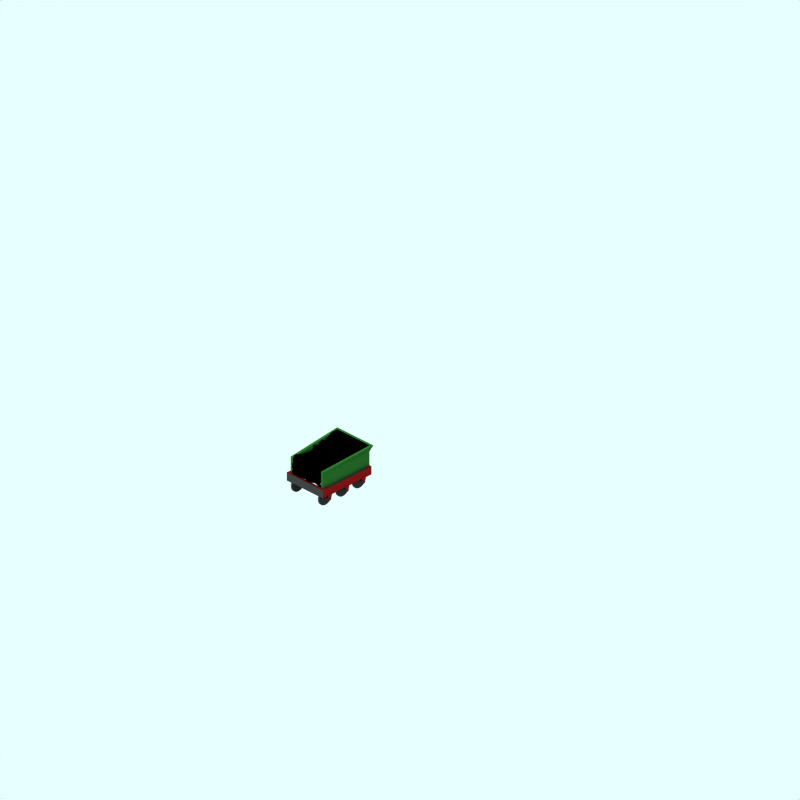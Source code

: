 # Source: jennylind-tender-craven.blend  (saved by Blender 2.65.0; exported with 4.5.12 LTS)
import bpy
from mathutils import Matrix  # noqa: F401  (used for matrix-valued properties, if any)

bpy.ops.wm.read_factory_settings(use_empty=True)
scene = bpy.context.scene
scene.name = 'Scene'

# ---- collections
col_collection_1 = bpy.data.collections.new('Collection 1'); scene.collection.children.link(col_collection_1)
col_collection_2 = bpy.data.collections.new('Collection 2'); scene.collection.children.link(col_collection_2)
col_collection_3 = bpy.data.collections.new('Collection 3'); scene.collection.children.link(col_collection_3)

# ---- materials (node trees are filled in below, after node groups)
mat_wheel = bpy.data.materials.new('wheel')
mat_wheel.alpha_threshold = 0.0
mat_wheel.preview_render_type = 'FLAT'
mat_wheel.diffuse_color = (0.2144, 0.2144, 0.2144, 1.0)
mat_wheel.roughness = 0.5
mat_wheel.line_color = (0.0, 0.0, 0.0, 1.0)
mat_wheel_spokes = bpy.data.materials.new('wheel-spokes')
mat_wheel_spokes.alpha_threshold = 0.0
mat_wheel_spokes.preview_render_type = 'CUBE'
mat_wheel_spokes.diffuse_color = (0.1565, 0.1565, 0.1565, 1.0)
mat_wheel_spokes.specular_color = (1.0, 0.9999, 0.9999)
mat_wheel_spokes.roughness = 0.5
mat_wheel_spokes.line_color = (0.0, 0.0, 0.0, 1.0)
mat_maincolour1_001 = bpy.data.materials.new('MainColour1.001')
mat_maincolour1_001.alpha_threshold = 0.0
mat_maincolour1_001.preview_render_type = 'CUBE'
mat_maincolour1_001.diffuse_color = (0.41, 0.0615, 0.0615, 1.0)
mat_maincolour1_001.specular_color = (1.0, 0.9999, 0.9999)
mat_maincolour1_001.roughness = 0.5
mat_maincolour1_001.line_color = (0.0, 0.0, 0.0, 1.0)
mat_maincolour2 = bpy.data.materials.new('MainColour2')
mat_maincolour2.alpha_threshold = 0.0
mat_maincolour2.preview_render_type = 'FLAT'
mat_maincolour2.diffuse_color = (0.1776, 0.1776, 0.1776, 1.0)
mat_maincolour2.roughness = 0.5
mat_maincolour2.line_color = (0.0, 0.0, 0.0, 1.0)
mat_coal = bpy.data.materials.new('cOAL')
mat_coal.alpha_threshold = 0.0
mat_coal.preview_render_type = 'FLAT'
mat_coal.diffuse_color = (0.0, 0.0, 0.0, 1.0)
mat_coal.roughness = 0.5
mat_coal.line_color = (0.0, 0.0, 0.0, 1.0)
mat_maincolour1 = bpy.data.materials.new('MainColour1')
mat_maincolour1.alpha_threshold = 0.0
mat_maincolour1.preview_render_type = 'CUBE'
mat_maincolour1.diffuse_color = (0.1159, 0.31, 0.1167, 1.0)
mat_maincolour1.specular_color = (1.0, 0.9999, 0.9999)
mat_maincolour1.roughness = 0.5
mat_maincolour1.line_color = (0.0, 0.0, 0.0, 1.0)

# ---- material node trees

# ---- world
world_world = bpy.data.worlds.new('World'); scene.world = world_world
world_world.color = (0.9059, 1.0, 1.0)
world_world.use_sun_shadow = False
world_world.sun_shadow_jitter_overblur = 0.0
world_world.cycles.sampling_method = 'MANUAL'
world_world.cycles.sample_map_resolution = 256

# ---- cameras
cam_camera_001 = bpy.data.cameras.new('Camera.001')
cam_camera_001.type = 'ORTHO'
cam_camera_001.passepartout_alpha = 0.2
cam_camera_001.clip_end = 100.0
cam_camera_001.lens = 35.0
cam_camera_001.sensor_width = 32.0
cam_camera_001.sensor_height = 18.0
cam_camera_001.ortho_scale = 24.0
cam_camera_001.display_size = 5.91
cam_camera_001.show_passepartout = False
cam_camera_001.show_safe_areas = True
cam_camera_001.dof.focus_distance = 0.0
cam_camera_001.dof.aperture_fstop = 128.0

# ---- lights
light_lamp = bpy.data.lights.new('Lamp', 'SUN')
light_lamp.transmission_factor = 0.0
light_lamp.angle = 1.571
light_lamp.energy = 0.028
light_lamp.shadow_buffer_clip_start = 0.5
light_lamp.shadow_soft_size = 1.0
light_lamp.shadow_cascade_max_distance = 1000.0
light_lamp.cycles.use_multiple_importance_sampling = False

# ---- meshes
me_cylinder_004 = bpy.data.meshes.new('Cylinder.004')
me_cylinder_004.from_pydata([(0.8477, 0.2427, 0.7039), (0.7985, 0.3027, 0.7039), (0.7619, 0.3712, 0.7039), (0.7393, 0.4455, 0.7039), (0.7317, 0.5227, 0.7039), (0.7393, 0.6, 0.7039), (0.7619, 0.6742, 0.7039), (0.7985, 0.7427, 0.7039), (0.8477, 0.8027, 0.7039), (0.9077, 0.852, 0.7039), (0.9762, 0.8885, 0.7039), (1.05, 0.9111, 0.7039), (1.128, 0.9187, 0.7039), (1.205, 0.9111, 0.7039), (1.279, 0.8885, 0.7039), (1.348, 0.852, 0.7039), (1.408, 0.8027, 0.7039), (1.457, 0.7427, 0.7039), (1.494, 0.6742, 0.7039), (1.516, 0.6, 0.7039), (1.524, 0.5227, 0.7039), (1.516, 0.4455, 0.7039), (1.494, 0.3712, 0.7039), (1.457, 0.3027, 0.7039), (1.408, 0.2427, 0.7039), (1.348, 0.1935, 0.7039), (1.279, 0.1569, 0.7039), (1.205, 0.1343, 0.7039), (1.128, 0.1267, 0.7039), (1.05, 0.1343, 0.7039), (0.9762, 0.1569, 0.7039), (0.9077, 0.1935, 0.7039), (0.8477, 0.2427, 0.6439), (0.7985, 0.3027, 0.6439), (0.7619, 0.3712, 0.6439), (0.7393, 0.4455, 0.6439), (0.7317, 0.5227, 0.6439), (0.7393, 0.6, 0.6439), (0.7619, 0.6742, 0.6439), (0.7985, 0.7427, 0.6439), (0.8477, 0.8027, 0.6439), (0.9077, 0.852, 0.6439), (0.9762, 0.8885, 0.6439), (1.05, 0.9111, 0.6439), (1.128, 0.9187, 0.6439), (1.205, 0.9111, 0.6439), (1.279, 0.8885, 0.6439), (1.348, 0.852, 0.6439), (1.408, 0.8027, 0.6439), (1.457, 0.7427, 0.6439), (1.494, 0.6742, 0.6439), (1.516, 0.6, 0.6439), (1.524, 0.5227, 0.6439), (1.516, 0.4455, 0.6439), (1.494, 0.3712, 0.6439), (1.457, 0.3027, 0.6439), (1.408, 0.2427, 0.6439), (1.348, 0.1935, 0.6439), (1.279, 0.1569, 0.6439), (1.205, 0.1343, 0.6439), (1.128, 0.1267, 0.6439), (1.05, 0.1343, 0.6439), (0.9762, 0.1569, 0.6439), (0.9077, 0.1935, 0.6439)], [], [(0, 32, 33, 1), (1, 33, 34, 2), (2, 34, 35, 3), (3, 35, 36, 4), (4, 36, 37, 5), (5, 37, 38, 6), (6, 38, 39, 7), (7, 39, 40, 8), (8, 40, 41, 9), (9, 41, 42, 10), (10, 42, 43, 11), (11, 43, 44, 12), (12, 44, 45, 13), (13, 45, 46, 14), (14, 46, 47, 15), (15, 47, 48, 16), (16, 48, 49, 17), (17, 49, 50, 18), (18, 50, 51, 19), (19, 51, 52, 20), (20, 52, 53, 21), (21, 53, 54, 22), (22, 54, 55, 23), (23, 55, 56, 24), (24, 56, 57, 25), (25, 57, 58, 26), (26, 58, 59, 27), (27, 59, 60, 28), (28, 60, 61, 29), (29, 61, 62, 30), (30, 62, 63, 31), (32, 0, 31, 63)])
me_cylinder_004.materials.append(mat_wheel)
me_cylinder_004.use_remesh_preserve_volume = False
me_cylinder_004.use_remesh_preserve_attributes = False
me_cylinder_004.use_mirror_vertex_groups = False
me_cylinder_004.update()
me_cylinder_003 = bpy.data.meshes.new('Cylinder.003')
me_cylinder_003.from_pydata([(0.8477, 0.2427, 0.7039), (0.7985, 0.3027, 0.7039), (0.7619, 0.3712, 0.7039), (0.7393, 0.4455, 0.7039), (0.7317, 0.5227, 0.7039), (0.7393, 0.6, 0.7039), (0.7619, 0.6742, 0.7039), (0.7985, 0.7427, 0.7039), (0.8477, 0.8027, 0.7039), (0.9077, 0.852, 0.7039), (0.9762, 0.8885, 0.7039), (1.05, 0.9111, 0.7039), (1.128, 0.9187, 0.7039), (1.205, 0.9111, 0.7039), (1.279, 0.8885, 0.7039), (1.348, 0.852, 0.7039), (1.408, 0.8027, 0.7039), (1.457, 0.7427, 0.7039), (1.494, 0.6742, 0.7039), (1.516, 0.6, 0.7039), (1.524, 0.5227, 0.7039), (1.516, 0.4455, 0.7039), (1.494, 0.3712, 0.7039), (1.457, 0.3027, 0.7039), (1.408, 0.2427, 0.7039), (1.348, 0.1935, 0.7039), (1.279, 0.1569, 0.7039), (1.205, 0.1343, 0.7039), (1.128, 0.1267, 0.7039), (1.05, 0.1343, 0.7039), (0.9762, 0.1569, 0.7039), (0.9077, 0.1935, 0.7039), (0.8477, 0.2427, 0.6439), (0.7985, 0.3027, 0.6439), (0.7619, 0.3712, 0.6439), (0.7393, 0.4455, 0.6439), (0.7317, 0.5227, 0.6439), (0.7393, 0.6, 0.6439), (0.7619, 0.6742, 0.6439), (0.7985, 0.7427, 0.6439), (0.8477, 0.8027, 0.6439), (0.9077, 0.852, 0.6439), (0.9762, 0.8885, 0.6439), (1.05, 0.9111, 0.6439), (1.128, 0.9187, 0.6439), (1.205, 0.9111, 0.6439), (1.279, 0.8885, 0.6439), (1.348, 0.852, 0.6439), (1.408, 0.8027, 0.6439), (1.457, 0.7427, 0.6439), (1.494, 0.6742, 0.6439), (1.516, 0.6, 0.6439), (1.524, 0.5227, 0.6439), (1.516, 0.4455, 0.6439), (1.494, 0.3712, 0.6439), (1.457, 0.3027, 0.6439), (1.408, 0.2427, 0.6439), (1.348, 0.1935, 0.6439), (1.279, 0.1569, 0.6439), (1.205, 0.1343, 0.6439), (1.128, 0.1267, 0.6439), (1.05, 0.1343, 0.6439), (0.9762, 0.1569, 0.6439), (0.9077, 0.1935, 0.6439), (1.128, 0.5227, 0.7039), (1.128, 0.5227, 0.6439)], [], [(64, 0, 1), (65, 33, 32), (64, 1, 2), (65, 34, 33), (64, 2, 3), (65, 35, 34), (64, 3, 4), (65, 36, 35), (64, 4, 5), (65, 37, 36), (64, 5, 6), (65, 38, 37), (64, 6, 7), (65, 39, 38), (64, 7, 8), (65, 40, 39), (64, 8, 9), (65, 41, 40), (64, 9, 10), (65, 42, 41), (64, 10, 11), (65, 43, 42), (64, 11, 12), (65, 44, 43), (64, 12, 13), (65, 45, 44), (64, 13, 14), (65, 46, 45), (64, 14, 15), (65, 47, 46), (64, 15, 16), (65, 48, 47), (64, 16, 17), (65, 49, 48), (64, 17, 18), (65, 50, 49), (64, 18, 19), (65, 51, 50), (64, 19, 20), (65, 52, 51), (64, 20, 21), (65, 53, 52), (64, 21, 22), (65, 54, 53), (64, 22, 23), (65, 55, 54), (64, 23, 24), (65, 56, 55), (64, 24, 25), (65, 57, 56), (64, 25, 26), (65, 58, 57), (64, 26, 27), (65, 59, 58), (64, 27, 28), (65, 60, 59), (64, 28, 29), (65, 61, 60), (64, 29, 30), (65, 62, 61), (64, 30, 31), (65, 63, 62), (31, 0, 64), (65, 32, 63)])
me_cylinder_003.materials.append(mat_wheel_spokes)
me_cylinder_003.use_remesh_preserve_volume = False
me_cylinder_003.use_remesh_preserve_attributes = False
me_cylinder_003.use_mirror_vertex_groups = False
me_cylinder_003.update()
me_cylinder_002 = bpy.data.meshes.new('Cylinder.002')
me_cylinder_002.from_pydata([(0.8477, 0.2427, -0.6461), (0.7985, 0.3027, -0.6461), (0.7619, 0.3712, -0.6461), (0.7393, 0.4455, -0.6461), (0.7317, 0.5227, -0.6461), (0.7393, 0.6, -0.6461), (0.7619, 0.6742, -0.6461), (0.7985, 0.7427, -0.6461), (0.8477, 0.8027, -0.6461), (0.9077, 0.852, -0.6461), (0.9762, 0.8885, -0.6461), (1.05, 0.9111, -0.6461), (1.128, 0.9187, -0.6461), (1.205, 0.9111, -0.6461), (1.279, 0.8885, -0.6461), (1.348, 0.852, -0.6461), (1.408, 0.8027, -0.6461), (1.457, 0.7427, -0.6461), (1.494, 0.6742, -0.6461), (1.516, 0.6, -0.6461), (1.524, 0.5227, -0.6461), (1.516, 0.4455, -0.6461), (1.494, 0.3712, -0.6461), (1.457, 0.3027, -0.6461), (1.408, 0.2427, -0.6461), (1.348, 0.1935, -0.6461), (1.279, 0.1569, -0.6461), (1.205, 0.1343, -0.6461), (1.128, 0.1267, -0.6461), (1.05, 0.1343, -0.6461), (0.9762, 0.1569, -0.6461), (0.9077, 0.1935, -0.6461), (0.8477, 0.2427, -0.7061), (0.7985, 0.3027, -0.7061), (0.7619, 0.3712, -0.7061), (0.7393, 0.4455, -0.7061), (0.7317, 0.5227, -0.7061), (0.7393, 0.6, -0.7061), (0.7619, 0.6742, -0.7061), (0.7985, 0.7427, -0.7061), (0.8477, 0.8027, -0.7061), (0.9077, 0.852, -0.7061), (0.9762, 0.8885, -0.7061), (1.05, 0.9111, -0.7061), (1.128, 0.9187, -0.7061), (1.205, 0.9111, -0.7061), (1.279, 0.8885, -0.7061), (1.348, 0.852, -0.7061), (1.408, 0.8027, -0.7061), (1.457, 0.7427, -0.7061), (1.494, 0.6742, -0.7061), (1.516, 0.6, -0.7061), (1.524, 0.5227, -0.7061), (1.516, 0.4455, -0.7061), (1.494, 0.3712, -0.7061), (1.457, 0.3027, -0.7061), (1.408, 0.2427, -0.7061), (1.348, 0.1935, -0.7061), (1.279, 0.1569, -0.7061), (1.205, 0.1343, -0.7061), (1.128, 0.1267, -0.7061), (1.05, 0.1343, -0.7061), (0.9762, 0.1569, -0.7061), (0.9077, 0.1935, -0.7061), (1.128, 0.5227, -0.6461), (1.128, 0.5227, -0.7061)], [], [(64, 0, 1), (65, 33, 32), (64, 1, 2), (65, 34, 33), (64, 2, 3), (65, 35, 34), (64, 3, 4), (65, 36, 35), (64, 4, 5), (65, 37, 36), (64, 5, 6), (65, 38, 37), (64, 6, 7), (65, 39, 38), (64, 7, 8), (65, 40, 39), (64, 8, 9), (65, 41, 40), (64, 9, 10), (65, 42, 41), (64, 10, 11), (65, 43, 42), (64, 11, 12), (65, 44, 43), (64, 12, 13), (65, 45, 44), (64, 13, 14), (65, 46, 45), (64, 14, 15), (65, 47, 46), (64, 15, 16), (65, 48, 47), (64, 16, 17), (65, 49, 48), (64, 17, 18), (65, 50, 49), (64, 18, 19), (65, 51, 50), (64, 19, 20), (65, 52, 51), (64, 20, 21), (65, 53, 52), (64, 21, 22), (65, 54, 53), (64, 22, 23), (65, 55, 54), (64, 23, 24), (65, 56, 55), (64, 24, 25), (65, 57, 56), (64, 25, 26), (65, 58, 57), (64, 26, 27), (65, 59, 58), (64, 27, 28), (65, 60, 59), (64, 28, 29), (65, 61, 60), (64, 29, 30), (65, 62, 61), (64, 30, 31), (65, 63, 62), (31, 0, 64), (65, 32, 63)])
me_cylinder_002.materials.append(mat_wheel_spokes)
me_cylinder_002.use_remesh_preserve_volume = False
me_cylinder_002.use_remesh_preserve_attributes = False
me_cylinder_002.use_mirror_vertex_groups = False
me_cylinder_002.update()
me_cylinder_001 = bpy.data.meshes.new('Cylinder.001')
me_cylinder_001.from_pydata([(0.8477, 0.2427, -0.6461), (0.7985, 0.3027, -0.6461), (0.7619, 0.3712, -0.6461), (0.7393, 0.4455, -0.6461), (0.7317, 0.5227, -0.6461), (0.7393, 0.6, -0.6461), (0.7619, 0.6742, -0.6461), (0.7985, 0.7427, -0.6461), (0.8477, 0.8027, -0.6461), (0.9077, 0.852, -0.6461), (0.9762, 0.8885, -0.6461), (1.05, 0.9111, -0.6461), (1.128, 0.9187, -0.6461), (1.205, 0.9111, -0.6461), (1.279, 0.8885, -0.6461), (1.348, 0.852, -0.6461), (1.408, 0.8027, -0.6461), (1.457, 0.7427, -0.6461), (1.494, 0.6742, -0.6461), (1.516, 0.6, -0.6461), (1.524, 0.5227, -0.6461), (1.516, 0.4455, -0.6461), (1.494, 0.3712, -0.6461), (1.457, 0.3027, -0.6461), (1.408, 0.2427, -0.6461), (1.348, 0.1935, -0.6461), (1.279, 0.1569, -0.6461), (1.205, 0.1343, -0.6461), (1.128, 0.1267, -0.6461), (1.05, 0.1343, -0.6461), (0.9762, 0.1569, -0.6461), (0.9077, 0.1935, -0.6461), (0.8477, 0.2427, -0.7061), (0.7985, 0.3027, -0.7061), (0.7619, 0.3712, -0.7061), (0.7393, 0.4455, -0.7061), (0.7317, 0.5227, -0.7061), (0.7393, 0.6, -0.7061), (0.7619, 0.6742, -0.7061), (0.7985, 0.7427, -0.7061), (0.8477, 0.8027, -0.7061), (0.9077, 0.852, -0.7061), (0.9762, 0.8885, -0.7061), (1.05, 0.9111, -0.7061), (1.128, 0.9187, -0.7061), (1.205, 0.9111, -0.7061), (1.279, 0.8885, -0.7061), (1.348, 0.852, -0.7061), (1.408, 0.8027, -0.7061), (1.457, 0.7427, -0.7061), (1.494, 0.6742, -0.7061), (1.516, 0.6, -0.7061), (1.524, 0.5227, -0.7061), (1.516, 0.4455, -0.7061), (1.494, 0.3712, -0.7061), (1.457, 0.3027, -0.7061), (1.408, 0.2427, -0.7061), (1.348, 0.1935, -0.7061), (1.279, 0.1569, -0.7061), (1.205, 0.1343, -0.7061), (1.128, 0.1267, -0.7061), (1.05, 0.1343, -0.7061), (0.9762, 0.1569, -0.7061), (0.9077, 0.1935, -0.7061)], [], [(0, 32, 33, 1), (1, 33, 34, 2), (2, 34, 35, 3), (3, 35, 36, 4), (4, 36, 37, 5), (5, 37, 38, 6), (6, 38, 39, 7), (7, 39, 40, 8), (8, 40, 41, 9), (9, 41, 42, 10), (10, 42, 43, 11), (11, 43, 44, 12), (12, 44, 45, 13), (13, 45, 46, 14), (14, 46, 47, 15), (15, 47, 48, 16), (16, 48, 49, 17), (17, 49, 50, 18), (18, 50, 51, 19), (19, 51, 52, 20), (20, 52, 53, 21), (21, 53, 54, 22), (22, 54, 55, 23), (23, 55, 56, 24), (24, 56, 57, 25), (25, 57, 58, 26), (26, 58, 59, 27), (27, 59, 60, 28), (28, 60, 61, 29), (29, 61, 62, 30), (30, 62, 63, 31), (32, 0, 31, 63)])
me_cylinder_001.materials.append(mat_wheel)
me_cylinder_001.use_remesh_preserve_volume = False
me_cylinder_001.use_remesh_preserve_attributes = False
me_cylinder_001.use_mirror_vertex_groups = False
me_cylinder_001.update()
me_plane_001 = bpy.data.meshes.new('Plane.001')
me_plane_001.from_pydata([(1.184, 0.77, 0.91), (1.184, 0.47, 0.91), (1.084, 0.47, 0.91), (1.084, 0.77, 0.91), (0.9837, 0.77, 0.91), (1.284, 0.77, 0.91)], [], [(0, 3, 2, 1), (2, 3, 4), (0, 1, 5)])
me_plane_001.materials.append(mat_maincolour1_001)
me_plane_001.use_remesh_preserve_volume = False
me_plane_001.use_remesh_preserve_attributes = False
me_plane_001.use_mirror_vertex_groups = False
me_plane_001.update()
me_cylinder = bpy.data.meshes.new('Cylinder')
me_cylinder.from_pydata([(1.092, 0.4881, 0.942), (1.084, 0.4971, 0.942), (1.079, 0.5073, 0.942), (1.075, 0.5184, 0.942), (1.074, 0.53, 0.942), (1.075, 0.5416, 0.942), (1.079, 0.5527, 0.942), (1.084, 0.563, 0.942), (1.092, 0.572, 0.942), (1.101, 0.5794, 0.942), (1.111, 0.5849, 0.942), (1.122, 0.5882, 0.942), (1.134, 0.5894, 0.942), (1.145, 0.5882, 0.942), (1.156, 0.5849, 0.942), (1.167, 0.5794, 0.942), (1.176, 0.572, 0.942), (1.183, 0.563, 0.942), (1.189, 0.5527, 0.942), (1.192, 0.5416, 0.942), (1.193, 0.53, 0.942), (1.192, 0.5184, 0.942), (1.189, 0.5073, 0.942), (1.183, 0.4971, 0.942), (1.176, 0.4881, 0.942), (1.167, 0.4807, 0.942), (1.156, 0.4752, 0.942), (1.145, 0.4718, 0.942), (1.134, 0.4707, 0.942), (1.122, 0.4718, 0.942), (1.111, 0.4752, 0.942), (1.101, 0.4807, 0.942), (1.092, 0.4881, -0.9419), (1.084, 0.4971, -0.9419), (1.079, 0.5073, -0.9419), (1.075, 0.5184, -0.9419), (1.074, 0.53, -0.9419), (1.075, 0.5416, -0.9419), (1.079, 0.5527, -0.9419), (1.084, 0.563, -0.9419), (1.092, 0.572, -0.9419), (1.101, 0.5794, -0.9419), (1.111, 0.5849, -0.9419), (1.122, 0.5882, -0.9419), (1.134, 0.5894, -0.9419), (1.145, 0.5882, -0.9419), (1.156, 0.5849, -0.9419), (1.167, 0.5794, -0.9419), (1.176, 0.572, -0.9419), (1.183, 0.563, -0.9419), (1.189, 0.5527, -0.9419), (1.192, 0.5416, -0.9419), (1.193, 0.53, -0.9419), (1.192, 0.5184, -0.9419), (1.189, 0.5073, -0.9419), (1.183, 0.4971, -0.9419), (1.176, 0.4881, -0.9419), (1.167, 0.4807, -0.9419), (1.156, 0.4752, -0.9419), (1.145, 0.4718, -0.9419), (1.134, 0.4707, -0.9419), (1.122, 0.4718, -0.9419), (1.111, 0.4752, -0.9419), (1.101, 0.4807, -0.9419), (1.134, 0.53, 0.942), (1.134, 0.53, -0.9419)], [], [(64, 0, 1), (65, 33, 32), (64, 1, 2), (65, 34, 33), (64, 2, 3), (65, 35, 34), (64, 3, 4), (65, 36, 35), (64, 4, 5), (65, 37, 36), (64, 5, 6), (65, 38, 37), (64, 6, 7), (65, 39, 38), (64, 7, 8), (65, 40, 39), (64, 8, 9), (65, 41, 40), (64, 9, 10), (65, 42, 41), (64, 10, 11), (65, 43, 42), (64, 11, 12), (65, 44, 43), (64, 12, 13), (65, 45, 44), (64, 13, 14), (65, 46, 45), (64, 14, 15), (65, 47, 46), (64, 15, 16), (65, 48, 47), (64, 16, 17), (65, 49, 48), (64, 17, 18), (65, 50, 49), (64, 18, 19), (65, 51, 50), (64, 19, 20), (65, 52, 51), (64, 20, 21), (65, 53, 52), (64, 21, 22), (65, 54, 53), (64, 22, 23), (65, 55, 54), (64, 23, 24), (65, 56, 55), (64, 24, 25), (65, 57, 56), (64, 25, 26), (65, 58, 57), (64, 26, 27), (65, 59, 58), (64, 27, 28), (65, 60, 59), (64, 28, 29), (65, 61, 60), (64, 29, 30), (65, 62, 61), (64, 30, 31), (65, 63, 62), (31, 0, 64), (65, 32, 63), (0, 32, 33, 1), (1, 33, 34, 2), (2, 34, 35, 3), (3, 35, 36, 4), (4, 36, 37, 5), (5, 37, 38, 6), (6, 38, 39, 7), (7, 39, 40, 8), (8, 40, 41, 9), (9, 41, 42, 10), (10, 42, 43, 11), (11, 43, 44, 12), (12, 44, 45, 13), (13, 45, 46, 14), (14, 46, 47, 15), (15, 47, 48, 16), (16, 48, 49, 17), (17, 49, 50, 18), (18, 50, 51, 19), (19, 51, 52, 20), (20, 52, 53, 21), (21, 53, 54, 22), (22, 54, 55, 23), (23, 55, 56, 24), (24, 56, 57, 25), (25, 57, 58, 26), (26, 58, 59, 27), (27, 59, 60, 28), (28, 60, 61, 29), (29, 61, 62, 30), (30, 62, 63, 31), (32, 0, 31, 63)])
me_cylinder.materials.append(mat_maincolour2)
me_cylinder.use_remesh_preserve_volume = False
me_cylinder.use_remesh_preserve_attributes = False
me_cylinder.use_mirror_vertex_groups = False
me_cylinder.update()
me_plane = bpy.data.meshes.new('Plane')
me_plane.from_pydata([(1.184, 0.77, 0.91), (1.184, 0.47, 0.91), (1.084, 0.47, 0.91), (1.084, 0.77, 0.91), (0.9837, 0.77, 0.91), (1.284, 0.77, 0.91)], [], [(0, 3, 2, 1), (2, 3, 4), (0, 1, 5)])
me_plane.materials.append(mat_maincolour1_001)
me_plane.use_remesh_preserve_volume = False
me_plane.use_remesh_preserve_attributes = False
me_plane.use_mirror_vertex_groups = False
me_plane.update()
me_cube_028 = bpy.data.meshes.new('Cube.028')
me_cube_028.from_pydata([(0.7, 0.5, 1.1), (-0.7, 0.5, 1.1), (0.8, 2.903, 2.1), (0.7, 0.5, 1.8), (-0.7, 0.5, 1.8), (-0.8, 2.903, 2.1), (0.6044, 0.5383, 1.04), (0.4305, 0.5217, 1.161), (0.3082, 0.5179, 1.156), (0.2296, 0.5213, 1.102), (0.126, 0.4512, 1.077), (-0.06951, 0.4801, 1.16), (-0.2426, 0.5302, 1.108), (-0.3387, 0.4595, 1.031), (-0.4809, 0.532, 1.159), (-0.5573, 0.4561, 1.046), (0.7167, 2.674, 2.046), (0.8363, 2.434, 1.948), (0.8148, 2.246, 1.989), (0.7718, 2.065, 1.89), (0.7843, 1.876, 1.902), (0.7026, 1.63, 1.858), (0.6346, 1.38, 2.026), (0.6264, 1.177, 1.846), (0.6315, 0.8643, 1.77), (0.6614, 0.6987, 1.77), (0.5131, 0.5015, 1.817), (0.496, 0.4327, 1.734), (0.2842, 0.4377, 1.787), (0.2273, 0.5027, 1.868), (0.03776, 0.4565, 1.799), (-0.1285, 0.4784, 1.785), (-0.1426, 0.5657, 1.861), (-0.3673, 0.5273, 1.87), (-0.4999, 0.4818, 1.798), (-0.6176, 0.4832, 1.812), (-0.7438, 0.6365, 1.945), (-0.7501, 0.8365, 1.907), (-0.7594, 1.152, 1.849), (-0.7624, 1.471, 1.886), (-0.7991, 1.629, 1.981), (-0.6857, 1.76, 1.867), (-0.7401, 2.028, 2.013), (-0.7932, 2.162, 1.943), (-0.8044, 2.577, 2.065), (-0.8011, 2.613, 2.093), (0.6033, 2.903, 2.1), (0.5622, 2.903, 2.1), (0.3274, 2.903, 2.101), (0.2153, 2.903, 2.1), (0.08041, 2.902, 2.1), (-0.09221, 2.903, 2.1), (-0.2412, 2.903, 2.1), (-0.3618, 2.904, 2.1), (-0.4928, 2.903, 2.1), (-0.6143, 2.903, 2.1), (0.7289, 0.4985, 1.191), (0.6743, 0.5235, 1.201), (0.6801, 0.4817, 1.264), (0.7003, 0.5273, 1.356), (0.7112, 0.4906, 1.419), (0.6814, 0.495, 1.487), (0.6835, 0.5191, 1.553), (0.7153, 0.4775, 1.581), (0.6819, 0.4739, 1.67), (0.6912, 0.4823, 1.751), (-0.7344, 0.481, 1.163), (-0.7177, 0.4887, 1.223), (-0.7048, 0.4998, 1.324), (-0.6888, 0.5149, 1.35), (-0.7211, 0.4766, 1.403), (-0.7158, 0.4978, 1.447), (-0.7158, 0.4891, 1.554), (-0.7046, 0.4823, 1.621), (-0.6653, 0.5342, 1.657), (-0.6809, 0.508, 1.754), (0.5455, 2.663, 2.069), (0.4293, 2.603, 2.011), (0.2712, 2.729, 2.092), (0.1586, 2.578, 2.172), (-0.08574, 2.68, 2.035), (-0.09912, 2.645, 2.168), (-0.3957, 2.711, 2.093), (-0.4289, 2.703, 2.14), (-0.6476, 2.662, 2.174), (-0.7874, 2.538, 2.077), (0.6484, 2.504, 1.996), (0.5503, 2.411, 2.036), (0.3539, 2.46, 2.07), (0.2461, 2.529, 2.011), (0.07672, 2.499, 2.041), (-0.01449, 2.541, 2.059), (-0.1658, 2.481, 2.054), (-0.2637, 2.611, 2.031), (-0.4081, 2.505, 2.084), (-0.6146, 2.601, 2.058), (0.7326, 2.205, 2.026), (0.4574, 2.237, 2.002), (0.4249, 2.294, 1.992), (0.2444, 2.258, 1.983), (0.1189, 2.213, 1.962), (-0.06552, 2.196, 2.039), (-0.2523, 2.131, 1.913), (-0.3656, 2.243, 1.992), (-0.4679, 2.166, 2.019), (-0.6705, 2.157, 1.839), (0.7373, 2.081, 1.9), (0.5255, 2.102, 1.932), (0.4197, 2.01, 2.0), (0.3213, 2.094, 2.008), (0.2395, 2.09, 1.966), (0.0685, 2.109, 2.042), (-0.1712, 2.04, 2.073), (-0.2176, 2.06, 2.083), (-0.4242, 2.11, 2.071), (-0.459, 2.058, 2.143), (0.6665, 1.931, 1.948), (0.4676, 1.828, 1.93), (0.4038, 1.843, 1.833), (0.2513, 1.836, 1.868), (0.126, 1.863, 1.87), (-0.09058, 1.799, 1.879), (-0.1902, 1.781, 1.92), (-0.3003, 1.755, 1.933), (-0.4236, 1.717, 1.895), (-0.5597, 1.841, 1.869), (0.4918, 1.646, 1.833), (0.401, 1.651, 1.915), (0.3095, 1.694, 1.95), (0.1008, 1.681, 1.943), (0.08726, 1.636, 1.932), (-0.08104, 1.642, 1.85), (-0.3114, 1.565, 1.96), (-0.3795, 1.66, 1.896), (-0.5353, 1.644, 1.91), (-0.6971, 1.651, 1.963), (0.5, 1.332, 1.97), (0.3922, 1.466, 2.03), (0.2003, 1.455, 2.002), (0.1043, 1.37, 1.986), (-0.05687, 1.375, 1.983), (-0.09538, 1.407, 1.898), (-0.2713, 1.428, 1.868), (-0.3791, 1.409, 1.878), (-0.5105, 1.461, 1.826), (-0.7386, 1.436, 1.765), (0.5679, 1.22, 1.862), (0.4016, 1.232, 1.859), (0.2574, 1.24, 1.812), (0.09995, 1.177, 1.788), (-0.02698, 1.146, 1.774), (-0.1041, 1.152, 1.767), (-0.238, 1.137, 1.82), (-0.4166, 1.147, 1.742), (-0.4716, 1.207, 1.742), (-0.6209, 1.098, 1.821), (0.5251, 0.8357, 1.728), (0.4476, 0.8925, 1.843), (0.2983, 0.9135, 1.837), (0.1602, 0.7976, 1.881), (0.07126, 0.8009, 1.838), (-0.1085, 0.8484, 1.893), (-0.3087, 0.8591, 1.898), (-0.3157, 0.8685, 1.82), (-0.5286, 0.7813, 1.946), (-0.5703, 0.8038, 1.909), (0.59, 0.6411, 1.775), (0.475, 0.669, 1.839), (0.3135, 0.7185, 1.853), (0.1232, 0.6669, 1.873), (0.05575, 0.7112, 1.904), (-0.1042, 0.6266, 1.824), (-0.2746, 0.6544, 1.945), (-0.3639, 0.6933, 1.843), (-0.4606, 0.5872, 1.885), (-0.6748, 0.5897, 1.97), (0.6183, 0.5235, 1.119), (0.5762, 0.5342, 1.177), (0.6024, 0.5611, 1.273), (0.54, 0.5045, 1.344), (0.5463, 0.5362, 1.43), (0.5341, 0.5219, 1.44), (0.5784, 0.5464, 1.573), (0.5264, 0.5107, 1.636), (0.4947, 0.5447, 1.661), (0.5452, 0.4823, 1.75), (0.4214, 0.4986, 1.184), (0.4643, 0.4847, 1.261), (0.4588, 0.4688, 1.304), (0.4417, 0.4996, 1.391), (0.4762, 0.4567, 1.411), (0.4522, 0.4719, 1.48), (0.4629, 0.4624, 1.515), (0.4767, 0.4366, 1.593), (0.5099, 0.4652, 1.639), (0.4703, 0.4454, 1.688), (0.2947, 0.4789, 1.203), (0.2916, 0.5296, 1.266), (0.2877, 0.5152, 1.32), (0.3173, 0.47, 1.409), (0.321, 0.4912, 1.421), (0.2923, 0.4959, 1.489), (0.3103, 0.4816, 1.588), (0.2851, 0.4303, 1.62), (0.3183, 0.4831, 1.677), (0.3078, 0.45, 1.701), (0.2188, 0.5503, 1.155), (0.207, 0.5066, 1.245), (0.2608, 0.5152, 1.305), (0.2038, 0.4824, 1.412), (0.2449, 0.5045, 1.457), (0.2213, 0.5025, 1.493), (0.2531, 0.4813, 1.573), (0.258, 0.538, 1.642), (0.2025, 0.5149, 1.718), (0.2428, 0.5239, 1.832), (0.1376, 0.4431, 1.133), (0.08668, 0.4831, 1.18), (0.09699, 0.4188, 1.289), (0.09748, 0.4731, 1.354), (0.06001, 0.419, 1.387), (0.1022, 0.4327, 1.469), (0.07505, 0.462, 1.559), (0.09493, 0.4463, 1.566), (0.048, 0.4786, 1.678), (0.03784, 0.4654, 1.734), (-0.07327, 0.5064, 1.207), (-0.07039, 0.4825, 1.271), (-0.07521, 0.4604, 1.312), (-0.08077, 0.4572, 1.377), (-0.09941, 0.4541, 1.464), (-0.125, 0.4984, 1.496), (-0.07691, 0.4574, 1.552), (-0.1109, 0.4796, 1.607), (-0.1067, 0.4628, 1.695), (-0.125, 0.4927, 1.746), (-0.2363, 0.5265, 1.154), (-0.1944, 0.5459, 1.213), (-0.229, 0.5193, 1.278), (-0.1808, 0.5669, 1.371), (-0.203, 0.5157, 1.413), (-0.2142, 0.5182, 1.531), (-0.1786, 0.562, 1.624), (-0.1784, 0.5746, 1.668), (-0.1371, 0.5849, 1.707), (-0.1203, 0.5658, 1.821), (-0.3651, 0.4425, 1.077), (-0.3454, 0.4677, 1.225), (-0.3565, 0.4456, 1.221), (-0.3877, 0.5045, 1.299), (-0.3154, 0.4989, 1.389), (-0.3681, 0.5321, 1.46), (-0.3444, 0.4678, 1.588), (-0.3549, 0.4991, 1.611), (-0.3545, 0.5166, 1.723), (-0.3492, 0.5095, 1.816), (-0.4808, 0.4993, 1.236), (-0.5048, 0.5543, 1.274), (-0.4987, 0.5319, 1.362), (-0.47, 0.5, 1.391), (-0.4663, 0.4944, 1.45), (-0.4716, 0.4868, 1.515), (-0.4976, 0.5151, 1.574), (-0.4958, 0.5186, 1.621), (-0.4721, 0.5148, 1.67), (-0.4935, 0.5047, 1.751), (-0.5578, 0.4614, 1.118), (-0.5396, 0.4287, 1.182), (-0.5405, 0.4821, 1.274), (-0.5807, 0.4647, 1.317), (-0.5876, 0.5003, 1.4), (-0.6003, 0.4775, 1.429), (-0.598, 0.4986, 1.524), (-0.5963, 0.4745, 1.628), (-0.6394, 0.4816, 1.676), (-0.6032, 0.4665, 1.752)], [], [(55, 5, 45, 85), (54, 55, 85, 84), (53, 54, 84, 83), (52, 53, 83, 82), (51, 52, 82, 81), (50, 51, 81, 80), (49, 50, 80, 79), (48, 49, 79, 78), (47, 48, 78, 77), (46, 47, 77, 76), (2, 46, 76, 16), (85, 45, 44, 95), (84, 85, 95, 94), (83, 84, 94, 93), (82, 83, 93, 92), (81, 82, 92, 91), (80, 81, 91, 90), (79, 80, 90, 89), (78, 79, 89, 88), (77, 78, 88, 87), (76, 77, 87, 86), (16, 76, 86, 17), (95, 44, 43, 105), (94, 95, 105, 104), (93, 94, 104, 103), (92, 93, 103, 102), (91, 92, 102, 101), (90, 91, 101, 100), (89, 90, 100, 99), (88, 89, 99, 98), (87, 88, 98, 97), (86, 87, 97, 96), (17, 86, 96, 18), (105, 43, 42, 115), (104, 105, 115, 114), (103, 104, 114, 113), (102, 103, 113, 112), (101, 102, 112, 111), (100, 101, 111, 110), (99, 100, 110, 109), (98, 99, 109, 108), (97, 98, 108, 107), (96, 97, 107, 106), (18, 96, 106, 19), (115, 42, 41, 125), (114, 115, 125, 124), (113, 114, 124, 123), (112, 113, 123, 122), (111, 112, 122, 121), (110, 111, 121, 120), (109, 110, 120, 119), (108, 109, 119, 118), (107, 108, 118, 117), (106, 107, 117, 116), (19, 106, 116, 20), (125, 41, 40, 135), (124, 125, 135, 134), (123, 124, 134, 133), (122, 123, 133, 132), (121, 122, 132, 131), (120, 121, 131, 130), (119, 120, 130, 129), (118, 119, 129, 128), (117, 118, 128, 127), (116, 117, 127, 126), (20, 116, 126, 21), (135, 40, 39, 145), (134, 135, 145, 144), (133, 134, 144, 143), (132, 133, 143, 142), (131, 132, 142, 141), (130, 131, 141, 140), (129, 130, 140, 139), (128, 129, 139, 138), (127, 128, 138, 137), (126, 127, 137, 136), (21, 126, 136, 22), (145, 39, 38, 155), (144, 145, 155, 154), (143, 144, 154, 153), (142, 143, 153, 152), (141, 142, 152, 151), (140, 141, 151, 150), (139, 140, 150, 149), (138, 139, 149, 148), (137, 138, 148, 147), (136, 137, 147, 146), (22, 136, 146, 23), (155, 38, 37, 165), (154, 155, 165, 164), (153, 154, 164, 163), (152, 153, 163, 162), (151, 152, 162, 161), (150, 151, 161, 160), (149, 150, 160, 159), (148, 149, 159, 158), (147, 148, 158, 157), (146, 147, 157, 156), (23, 146, 156, 24), (165, 37, 36, 175), (164, 165, 175, 174), (163, 164, 174, 173), (162, 163, 173, 172), (161, 162, 172, 171), (160, 161, 171, 170), (159, 160, 170, 169), (158, 159, 169, 168), (157, 158, 168, 167), (156, 157, 167, 166), (24, 156, 166, 25), (175, 36, 4, 35), (174, 175, 35, 34), (173, 174, 34, 33), (172, 173, 33, 32), (171, 172, 32, 31), (170, 171, 31, 30), (169, 170, 30, 29), (168, 169, 29, 28), (167, 168, 28, 27), (166, 167, 27, 26), (25, 166, 26, 3), (65, 3, 26, 185), (64, 65, 185, 184), (63, 64, 184, 183), (62, 63, 183, 182), (61, 62, 182, 181), (60, 61, 181, 180), (59, 60, 180, 179), (58, 59, 179, 178), (57, 58, 178, 177), (56, 57, 177, 176), (0, 56, 176, 6), (185, 26, 27, 195), (184, 185, 195, 194), (183, 184, 194, 193), (182, 183, 193, 192), (181, 182, 192, 191), (180, 181, 191, 190), (179, 180, 190, 189), (178, 179, 189, 188), (177, 178, 188, 187), (176, 177, 187, 186), (6, 176, 186, 7), (195, 27, 28, 205), (194, 195, 205, 204), (193, 194, 204, 203), (192, 193, 203, 202), (191, 192, 202, 201), (190, 191, 201, 200), (189, 190, 200, 199), (188, 189, 199, 198), (187, 188, 198, 197), (186, 187, 197, 196), (7, 186, 196, 8), (205, 28, 29, 215), (204, 205, 215, 214), (203, 204, 214, 213), (202, 203, 213, 212), (201, 202, 212, 211), (200, 201, 211, 210), (199, 200, 210, 209), (198, 199, 209, 208), (197, 198, 208, 207), (196, 197, 207, 206), (8, 196, 206, 9), (215, 29, 30, 225), (214, 215, 225, 224), (213, 214, 224, 223), (212, 213, 223, 222), (211, 212, 222, 221), (210, 211, 221, 220), (209, 210, 220, 219), (208, 209, 219, 218), (207, 208, 218, 217), (206, 207, 217, 216), (9, 206, 216, 10), (225, 30, 31, 235), (224, 225, 235, 234), (223, 224, 234, 233), (222, 223, 233, 232), (221, 222, 232, 231), (220, 221, 231, 230), (219, 220, 230, 229), (218, 219, 229, 228), (217, 218, 228, 227), (216, 217, 227, 226), (10, 216, 226, 11), (235, 31, 32, 245), (234, 235, 245, 244), (233, 234, 244, 243), (232, 233, 243, 242), (231, 232, 242, 241), (230, 231, 241, 240), (229, 230, 240, 239), (228, 229, 239, 238), (227, 228, 238, 237), (226, 227, 237, 236), (11, 226, 236, 12), (245, 32, 33, 255), (244, 245, 255, 254), (243, 244, 254, 253), (242, 243, 253, 252), (241, 242, 252, 251), (240, 241, 251, 250), (239, 240, 250, 249), (238, 239, 249, 248), (237, 238, 248, 247), (236, 237, 247, 246), (12, 236, 246, 13), (255, 33, 34, 265), (254, 255, 265, 264), (253, 254, 264, 263), (252, 253, 263, 262), (251, 252, 262, 261), (250, 251, 261, 260), (249, 250, 260, 259), (248, 249, 259, 258), (247, 248, 258, 257), (246, 247, 257, 256), (13, 246, 256, 14), (265, 34, 35, 275), (264, 265, 275, 274), (263, 264, 274, 273), (262, 263, 273, 272), (261, 262, 272, 271), (260, 261, 271, 270), (259, 260, 270, 269), (258, 259, 269, 268), (257, 258, 268, 267), (256, 257, 267, 266), (14, 256, 266, 15), (275, 35, 4, 75), (274, 275, 75, 74), (273, 274, 74, 73), (272, 273, 73, 72), (271, 272, 72, 71), (270, 271, 71, 70), (269, 270, 70, 69), (268, 269, 69, 68), (267, 268, 68, 67), (266, 267, 67, 66), (15, 266, 66, 1)])
me_cube_028.materials.append(mat_coal)
me_cube_028.use_remesh_preserve_volume = False
me_cube_028.use_remesh_preserve_attributes = False
me_cube_028.use_mirror_vertex_groups = False
me_cube_028.update()
me_cube_027 = bpy.data.meshes.new('Cube.027')
me_cube_027.from_pydata([(0.5037, 1.8, 0.7), (0.5037, 1.1, 0.7), (0.5037, 1.8, 0.8), (0.5037, 1.1, 0.8), (2.904, 1.8, 0.8), (2.804, 1.1, 0.7), (2.804, 1.8, -0.7), (2.804, 1.1, -0.7), (0.5037, 1.1, -0.7), (0.5037, 1.8, -0.7), (2.904, 1.8, -0.8), (2.904, 1.1, -0.8), (0.5037, 1.1, -0.8), (0.5037, 1.8, -0.8), (2.804, 1.8, 0.7), (2.904, 1.1, 0.8), (2.904, 2.1, 0.8), (0.5037, 1.9, -0.8), (3.004, 2.1, -0.9), (0.5037, 1.9, -0.7), (2.904, 2.1, -0.8), (3.004, 2.1, 0.9), (0.5037, 1.9, 0.8), (0.5037, 1.9, 0.7)], [], [(4, 15, 11, 10), (14, 6, 7, 5), (6, 7, 8, 9), (10, 13, 12, 11), (1, 0, 14, 5), (4, 2, 3, 15), (8, 12, 13, 9), (0, 1, 3, 2), (6, 14, 16, 20), (14, 0, 23, 16), (4, 10, 18, 21), (2, 4, 21, 22), (9, 13, 17, 19), (13, 10, 18, 17), (6, 9, 19, 20), (0, 2, 22, 23), (16, 21, 18, 20), (18, 20, 19, 17), (23, 22, 21, 16)])
me_cube_027.materials.append(mat_maincolour1)
me_cube_027.use_remesh_preserve_volume = False
me_cube_027.use_remesh_preserve_attributes = False
me_cube_027.use_mirror_vertex_groups = False
me_cube_027.update()
me_plane_011 = bpy.data.meshes.new('Plane.011')
me_plane_011.from_pydata([(1.184, 0.77, 0.91), (1.184, 0.47, 0.91), (1.084, 0.47, 0.91), (1.084, 0.77, 0.91), (0.9837, 0.77, 0.91), (1.284, 0.77, 0.91)], [], [(0, 3, 2, 1), (2, 3, 4), (0, 1, 5)])
me_plane_011.materials.append(mat_maincolour1_001)
me_plane_011.use_remesh_preserve_volume = False
me_plane_011.use_remesh_preserve_attributes = False
me_plane_011.use_mirror_vertex_groups = False
me_plane_011.update()
me_plane_010 = bpy.data.meshes.new('Plane.010')
me_plane_010.from_pydata([(2.384, 0.77, 0.91), (2.384, 0.47, 0.91), (2.284, 0.47, 0.91), (2.284, 0.77, 0.91), (2.184, 0.77, 0.91), (2.484, 0.77, 0.91)], [], [(0, 3, 2, 1), (2, 3, 4), (0, 1, 5)])
me_plane_010.materials.append(mat_maincolour1_001)
me_plane_010.use_remesh_preserve_volume = False
me_plane_010.use_remesh_preserve_attributes = False
me_plane_010.use_mirror_vertex_groups = False
me_plane_010.update()
me_cylinder_038 = bpy.data.meshes.new('Cylinder.038')
me_cylinder_038.from_pydata([(2.292, 0.4881, 0.942), (2.284, 0.4971, 0.942), (2.279, 0.5073, 0.942), (2.275, 0.5184, 0.942), (2.274, 0.53, 0.942), (2.275, 0.5416, 0.942), (2.279, 0.5527, 0.942), (2.284, 0.563, 0.942), (2.292, 0.572, 0.942), (2.301, 0.5794, 0.942), (2.311, 0.5849, 0.942), (2.322, 0.5882, 0.942), (2.334, 0.5894, 0.942), (2.345, 0.5882, 0.942), (2.356, 0.5849, 0.942), (2.367, 0.5794, 0.942), (2.376, 0.572, 0.942), (2.383, 0.563, 0.942), (2.389, 0.5527, 0.942), (2.392, 0.5416, 0.942), (2.393, 0.53, 0.942), (2.392, 0.5184, 0.942), (2.389, 0.5073, 0.942), (2.383, 0.4971, 0.942), (2.376, 0.4881, 0.942), (2.367, 0.4807, 0.942), (2.356, 0.4752, 0.942), (2.345, 0.4718, 0.942), (2.334, 0.4707, 0.942), (2.322, 0.4718, 0.942), (2.311, 0.4752, 0.942), (2.301, 0.4807, 0.942), (2.292, 0.4881, -0.9419), (2.284, 0.4971, -0.9419), (2.279, 0.5073, -0.9419), (2.275, 0.5184, -0.9419), (2.274, 0.53, -0.9419), (2.275, 0.5416, -0.9419), (2.279, 0.5527, -0.9419), (2.284, 0.563, -0.9419), (2.292, 0.572, -0.9419), (2.301, 0.5794, -0.9419), (2.311, 0.5849, -0.9419), (2.322, 0.5882, -0.9419), (2.334, 0.5894, -0.9419), (2.345, 0.5882, -0.9419), (2.356, 0.5849, -0.9419), (2.367, 0.5794, -0.9419), (2.376, 0.572, -0.9419), (2.383, 0.563, -0.9419), (2.389, 0.5527, -0.9419), (2.392, 0.5416, -0.9419), (2.393, 0.53, -0.9419), (2.392, 0.5184, -0.9419), (2.389, 0.5073, -0.9419), (2.383, 0.4971, -0.9419), (2.376, 0.4881, -0.9419), (2.367, 0.4807, -0.9419), (2.356, 0.4752, -0.9419), (2.345, 0.4718, -0.9419), (2.334, 0.4707, -0.9419), (2.322, 0.4718, -0.9419), (2.311, 0.4752, -0.9419), (2.301, 0.4807, -0.9419), (2.334, 0.53, 0.942), (2.334, 0.53, -0.9419)], [], [(64, 0, 1), (65, 33, 32), (64, 1, 2), (65, 34, 33), (64, 2, 3), (65, 35, 34), (64, 3, 4), (65, 36, 35), (64, 4, 5), (65, 37, 36), (64, 5, 6), (65, 38, 37), (64, 6, 7), (65, 39, 38), (64, 7, 8), (65, 40, 39), (64, 8, 9), (65, 41, 40), (64, 9, 10), (65, 42, 41), (64, 10, 11), (65, 43, 42), (64, 11, 12), (65, 44, 43), (64, 12, 13), (65, 45, 44), (64, 13, 14), (65, 46, 45), (64, 14, 15), (65, 47, 46), (64, 15, 16), (65, 48, 47), (64, 16, 17), (65, 49, 48), (64, 17, 18), (65, 50, 49), (64, 18, 19), (65, 51, 50), (64, 19, 20), (65, 52, 51), (64, 20, 21), (65, 53, 52), (64, 21, 22), (65, 54, 53), (64, 22, 23), (65, 55, 54), (64, 23, 24), (65, 56, 55), (64, 24, 25), (65, 57, 56), (64, 25, 26), (65, 58, 57), (64, 26, 27), (65, 59, 58), (64, 27, 28), (65, 60, 59), (64, 28, 29), (65, 61, 60), (64, 29, 30), (65, 62, 61), (64, 30, 31), (65, 63, 62), (31, 0, 64), (65, 32, 63), (0, 32, 33, 1), (1, 33, 34, 2), (2, 34, 35, 3), (3, 35, 36, 4), (4, 36, 37, 5), (5, 37, 38, 6), (6, 38, 39, 7), (7, 39, 40, 8), (8, 40, 41, 9), (9, 41, 42, 10), (10, 42, 43, 11), (11, 43, 44, 12), (12, 44, 45, 13), (13, 45, 46, 14), (14, 46, 47, 15), (15, 47, 48, 16), (16, 48, 49, 17), (17, 49, 50, 18), (18, 50, 51, 19), (19, 51, 52, 20), (20, 52, 53, 21), (21, 53, 54, 22), (22, 54, 55, 23), (23, 55, 56, 24), (24, 56, 57, 25), (25, 57, 58, 26), (26, 58, 59, 27), (27, 59, 60, 28), (28, 60, 61, 29), (29, 61, 62, 30), (30, 62, 63, 31), (32, 0, 31, 63)])
me_cylinder_038.materials.append(mat_maincolour2)
me_cylinder_038.use_remesh_preserve_volume = False
me_cylinder_038.use_remesh_preserve_attributes = False
me_cylinder_038.use_mirror_vertex_groups = False
me_cylinder_038.update()
me_cylinder_037 = bpy.data.meshes.new('Cylinder.037')
me_cylinder_037.from_pydata([(1.092, 0.4881, 0.942), (1.084, 0.4971, 0.942), (1.079, 0.5073, 0.942), (1.075, 0.5184, 0.942), (1.074, 0.53, 0.942), (1.075, 0.5416, 0.942), (1.079, 0.5527, 0.942), (1.084, 0.563, 0.942), (1.092, 0.572, 0.942), (1.101, 0.5794, 0.942), (1.111, 0.5849, 0.942), (1.122, 0.5882, 0.942), (1.134, 0.5894, 0.942), (1.145, 0.5882, 0.942), (1.156, 0.5849, 0.942), (1.167, 0.5794, 0.942), (1.176, 0.572, 0.942), (1.183, 0.563, 0.942), (1.189, 0.5527, 0.942), (1.192, 0.5416, 0.942), (1.193, 0.53, 0.942), (1.192, 0.5184, 0.942), (1.189, 0.5073, 0.942), (1.183, 0.4971, 0.942), (1.176, 0.4881, 0.942), (1.167, 0.4807, 0.942), (1.156, 0.4752, 0.942), (1.145, 0.4718, 0.942), (1.134, 0.4707, 0.942), (1.122, 0.4718, 0.942), (1.111, 0.4752, 0.942), (1.101, 0.4807, 0.942), (1.092, 0.4881, -0.9419), (1.084, 0.4971, -0.9419), (1.079, 0.5073, -0.9419), (1.075, 0.5184, -0.9419), (1.074, 0.53, -0.9419), (1.075, 0.5416, -0.9419), (1.079, 0.5527, -0.9419), (1.084, 0.563, -0.9419), (1.092, 0.572, -0.9419), (1.101, 0.5794, -0.9419), (1.111, 0.5849, -0.9419), (1.122, 0.5882, -0.9419), (1.134, 0.5894, -0.9419), (1.145, 0.5882, -0.9419), (1.156, 0.5849, -0.9419), (1.167, 0.5794, -0.9419), (1.176, 0.572, -0.9419), (1.183, 0.563, -0.9419), (1.189, 0.5527, -0.9419), (1.192, 0.5416, -0.9419), (1.193, 0.53, -0.9419), (1.192, 0.5184, -0.9419), (1.189, 0.5073, -0.9419), (1.183, 0.4971, -0.9419), (1.176, 0.4881, -0.9419), (1.167, 0.4807, -0.9419), (1.156, 0.4752, -0.9419), (1.145, 0.4718, -0.9419), (1.134, 0.4707, -0.9419), (1.122, 0.4718, -0.9419), (1.111, 0.4752, -0.9419), (1.101, 0.4807, -0.9419), (1.134, 0.53, 0.942), (1.134, 0.53, -0.9419)], [], [(64, 0, 1), (65, 33, 32), (64, 1, 2), (65, 34, 33), (64, 2, 3), (65, 35, 34), (64, 3, 4), (65, 36, 35), (64, 4, 5), (65, 37, 36), (64, 5, 6), (65, 38, 37), (64, 6, 7), (65, 39, 38), (64, 7, 8), (65, 40, 39), (64, 8, 9), (65, 41, 40), (64, 9, 10), (65, 42, 41), (64, 10, 11), (65, 43, 42), (64, 11, 12), (65, 44, 43), (64, 12, 13), (65, 45, 44), (64, 13, 14), (65, 46, 45), (64, 14, 15), (65, 47, 46), (64, 15, 16), (65, 48, 47), (64, 16, 17), (65, 49, 48), (64, 17, 18), (65, 50, 49), (64, 18, 19), (65, 51, 50), (64, 19, 20), (65, 52, 51), (64, 20, 21), (65, 53, 52), (64, 21, 22), (65, 54, 53), (64, 22, 23), (65, 55, 54), (64, 23, 24), (65, 56, 55), (64, 24, 25), (65, 57, 56), (64, 25, 26), (65, 58, 57), (64, 26, 27), (65, 59, 58), (64, 27, 28), (65, 60, 59), (64, 28, 29), (65, 61, 60), (64, 29, 30), (65, 62, 61), (64, 30, 31), (65, 63, 62), (31, 0, 64), (65, 32, 63), (0, 32, 33, 1), (1, 33, 34, 2), (2, 34, 35, 3), (3, 35, 36, 4), (4, 36, 37, 5), (5, 37, 38, 6), (6, 38, 39, 7), (7, 39, 40, 8), (8, 40, 41, 9), (9, 41, 42, 10), (10, 42, 43, 11), (11, 43, 44, 12), (12, 44, 45, 13), (13, 45, 46, 14), (14, 46, 47, 15), (15, 47, 48, 16), (16, 48, 49, 17), (17, 49, 50, 18), (18, 50, 51, 19), (19, 51, 52, 20), (20, 52, 53, 21), (21, 53, 54, 22), (22, 54, 55, 23), (23, 55, 56, 24), (24, 56, 57, 25), (25, 57, 58, 26), (26, 58, 59, 27), (27, 59, 60, 28), (28, 60, 61, 29), (29, 61, 62, 30), (30, 62, 63, 31), (32, 0, 31, 63)])
me_cylinder_037.materials.append(mat_maincolour2)
me_cylinder_037.use_remesh_preserve_volume = False
me_cylinder_037.use_remesh_preserve_attributes = False
me_cylinder_037.use_mirror_vertex_groups = False
me_cylinder_037.update()
me_plane_009 = bpy.data.meshes.new('Plane.009')
me_plane_009.from_pydata([(2.384, 0.77, 0.91), (2.384, 0.47, 0.91), (2.284, 0.47, 0.91), (2.284, 0.77, 0.91), (2.184, 0.77, 0.91), (2.484, 0.77, 0.91)], [], [(0, 3, 2, 1), (2, 3, 4), (0, 1, 5)])
me_plane_009.materials.append(mat_maincolour1_001)
me_plane_009.use_remesh_preserve_volume = False
me_plane_009.use_remesh_preserve_attributes = False
me_plane_009.use_mirror_vertex_groups = False
me_plane_009.update()
me_plane_008 = bpy.data.meshes.new('Plane.008')
me_plane_008.from_pydata([(1.184, 0.77, 0.91), (1.184, 0.47, 0.91), (1.084, 0.47, 0.91), (1.084, 0.77, 0.91), (0.9837, 0.77, 0.91), (1.284, 0.77, 0.91)], [], [(0, 3, 2, 1), (2, 3, 4), (0, 1, 5)])
me_plane_008.materials.append(mat_maincolour1_001)
me_plane_008.use_remesh_preserve_volume = False
me_plane_008.use_remesh_preserve_attributes = False
me_plane_008.use_mirror_vertex_groups = False
me_plane_008.update()
me_plane_004 = bpy.data.meshes.new('Plane.004')
me_plane_004.from_pydata([(0.9, 2.804, 1.1), (0.9, 0.4037, 1.1), (-0.9, 0.4037, 1.1), (-0.9, 2.804, 1.1)], [], [(0, 3, 2, 1)])
me_plane_004.materials.append(mat_maincolour2)
me_plane_004.use_remesh_preserve_volume = False
me_plane_004.use_remesh_preserve_attributes = False
me_plane_004.use_mirror_vertex_groups = False
me_plane_004.update()
me_cube_005 = bpy.data.meshes.new('Cube.005')
me_cube_005.from_pydata([(0.5037, 1.1, 0.8), (0.5037, 0.7, 0.8), (0.4037, 1.1, 0.9), (0.4037, 0.7, 0.9), (2.904, 1.1, 0.9), (2.804, 0.7, 0.8), (2.804, 1.1, -0.8), (2.804, 0.7, -0.8), (0.5037, 0.7, -0.8), (0.5037, 1.1, -0.8), (2.904, 1.1, -0.9), (2.904, 0.7, -0.9), (0.4037, 0.7, -0.9), (0.4037, 1.1, -0.9), (2.804, 1.1, 0.8), (2.904, 0.7, 0.9)], [], [(0, 1, 8, 9), (2, 13, 12, 3), (1, 3, 12, 8), (2, 0, 9, 13), (4, 15, 11, 10), (14, 6, 7, 5), (15, 5, 7, 11), (14, 4, 10, 6), (6, 7, 8, 9), (10, 13, 12, 11), (7, 11, 12, 8), (10, 6, 9, 13), (1, 0, 14, 5), (4, 2, 3, 15), (5, 15, 3, 1), (0, 2, 4, 14)])
me_cube_005.polygons.foreach_set('material_index', [0, 1, 0, 0, 0, 0, 0, 0, 0, 0, 0, 0, 0, 0, 0, 0])
me_cube_005.materials.append(mat_maincolour1_001)
me_cube_005.materials.append(mat_maincolour2)
me_cube_005.use_remesh_preserve_volume = False
me_cube_005.use_remesh_preserve_attributes = False
me_cube_005.use_mirror_vertex_groups = False
me_cube_005.update()
me_cylinder_019 = bpy.data.meshes.new('Cylinder.019')
me_cylinder_019.from_pydata([(0.8477, 0.2427, -0.6461), (0.7985, 0.3027, -0.6461), (0.7619, 0.3712, -0.6461), (0.7393, 0.4455, -0.6461), (0.7317, 0.5227, -0.6461), (0.7393, 0.6, -0.6461), (0.7619, 0.6742, -0.6461), (0.7985, 0.7427, -0.6461), (0.8477, 0.8027, -0.6461), (0.9077, 0.852, -0.6461), (0.9762, 0.8885, -0.6461), (1.05, 0.9111, -0.6461), (1.128, 0.9187, -0.6461), (1.205, 0.9111, -0.6461), (1.279, 0.8885, -0.6461), (1.348, 0.852, -0.6461), (1.408, 0.8027, -0.6461), (1.457, 0.7427, -0.6461), (1.494, 0.6742, -0.6461), (1.516, 0.6, -0.6461), (1.524, 0.5227, -0.6461), (1.516, 0.4455, -0.6461), (1.494, 0.3712, -0.6461), (1.457, 0.3027, -0.6461), (1.408, 0.2427, -0.6461), (1.348, 0.1935, -0.6461), (1.279, 0.1569, -0.6461), (1.205, 0.1343, -0.6461), (1.128, 0.1267, -0.6461), (1.05, 0.1343, -0.6461), (0.9762, 0.1569, -0.6461), (0.9077, 0.1935, -0.6461), (0.8477, 0.2427, -0.7061), (0.7985, 0.3027, -0.7061), (0.7619, 0.3712, -0.7061), (0.7393, 0.4455, -0.7061), (0.7317, 0.5227, -0.7061), (0.7393, 0.6, -0.7061), (0.7619, 0.6742, -0.7061), (0.7985, 0.7427, -0.7061), (0.8477, 0.8027, -0.7061), (0.9077, 0.852, -0.7061), (0.9762, 0.8885, -0.7061), (1.05, 0.9111, -0.7061), (1.128, 0.9187, -0.7061), (1.205, 0.9111, -0.7061), (1.279, 0.8885, -0.7061), (1.348, 0.852, -0.7061), (1.408, 0.8027, -0.7061), (1.457, 0.7427, -0.7061), (1.494, 0.6742, -0.7061), (1.516, 0.6, -0.7061), (1.524, 0.5227, -0.7061), (1.516, 0.4455, -0.7061), (1.494, 0.3712, -0.7061), (1.457, 0.3027, -0.7061), (1.408, 0.2427, -0.7061), (1.348, 0.1935, -0.7061), (1.279, 0.1569, -0.7061), (1.205, 0.1343, -0.7061), (1.128, 0.1267, -0.7061), (1.05, 0.1343, -0.7061), (0.9762, 0.1569, -0.7061), (0.9077, 0.1935, -0.7061)], [], [(0, 32, 33, 1), (1, 33, 34, 2), (2, 34, 35, 3), (3, 35, 36, 4), (4, 36, 37, 5), (5, 37, 38, 6), (6, 38, 39, 7), (7, 39, 40, 8), (8, 40, 41, 9), (9, 41, 42, 10), (10, 42, 43, 11), (11, 43, 44, 12), (12, 44, 45, 13), (13, 45, 46, 14), (14, 46, 47, 15), (15, 47, 48, 16), (16, 48, 49, 17), (17, 49, 50, 18), (18, 50, 51, 19), (19, 51, 52, 20), (20, 52, 53, 21), (21, 53, 54, 22), (22, 54, 55, 23), (23, 55, 56, 24), (24, 56, 57, 25), (25, 57, 58, 26), (26, 58, 59, 27), (27, 59, 60, 28), (28, 60, 61, 29), (29, 61, 62, 30), (30, 62, 63, 31), (32, 0, 31, 63)])
me_cylinder_019.materials.append(mat_wheel)
me_cylinder_019.use_remesh_preserve_volume = False
me_cylinder_019.use_remesh_preserve_attributes = False
me_cylinder_019.use_mirror_vertex_groups = False
me_cylinder_019.update()
me_cylinder_018 = bpy.data.meshes.new('Cylinder.018')
me_cylinder_018.from_pydata([(0.8477, 0.2427, -0.6461), (0.7985, 0.3027, -0.6461), (0.7619, 0.3712, -0.6461), (0.7393, 0.4455, -0.6461), (0.7317, 0.5227, -0.6461), (0.7393, 0.6, -0.6461), (0.7619, 0.6742, -0.6461), (0.7985, 0.7427, -0.6461), (0.8477, 0.8027, -0.6461), (0.9077, 0.852, -0.6461), (0.9762, 0.8885, -0.6461), (1.05, 0.9111, -0.6461), (1.128, 0.9187, -0.6461), (1.205, 0.9111, -0.6461), (1.279, 0.8885, -0.6461), (1.348, 0.852, -0.6461), (1.408, 0.8027, -0.6461), (1.457, 0.7427, -0.6461), (1.494, 0.6742, -0.6461), (1.516, 0.6, -0.6461), (1.524, 0.5227, -0.6461), (1.516, 0.4455, -0.6461), (1.494, 0.3712, -0.6461), (1.457, 0.3027, -0.6461), (1.408, 0.2427, -0.6461), (1.348, 0.1935, -0.6461), (1.279, 0.1569, -0.6461), (1.205, 0.1343, -0.6461), (1.128, 0.1267, -0.6461), (1.05, 0.1343, -0.6461), (0.9762, 0.1569, -0.6461), (0.9077, 0.1935, -0.6461), (0.8477, 0.2427, -0.7061), (0.7985, 0.3027, -0.7061), (0.7619, 0.3712, -0.7061), (0.7393, 0.4455, -0.7061), (0.7317, 0.5227, -0.7061), (0.7393, 0.6, -0.7061), (0.7619, 0.6742, -0.7061), (0.7985, 0.7427, -0.7061), (0.8477, 0.8027, -0.7061), (0.9077, 0.852, -0.7061), (0.9762, 0.8885, -0.7061), (1.05, 0.9111, -0.7061), (1.128, 0.9187, -0.7061), (1.205, 0.9111, -0.7061), (1.279, 0.8885, -0.7061), (1.348, 0.852, -0.7061), (1.408, 0.8027, -0.7061), (1.457, 0.7427, -0.7061), (1.494, 0.6742, -0.7061), (1.516, 0.6, -0.7061), (1.524, 0.5227, -0.7061), (1.516, 0.4455, -0.7061), (1.494, 0.3712, -0.7061), (1.457, 0.3027, -0.7061), (1.408, 0.2427, -0.7061), (1.348, 0.1935, -0.7061), (1.279, 0.1569, -0.7061), (1.205, 0.1343, -0.7061), (1.128, 0.1267, -0.7061), (1.05, 0.1343, -0.7061), (0.9762, 0.1569, -0.7061), (0.9077, 0.1935, -0.7061), (1.128, 0.5227, -0.6461), (1.128, 0.5227, -0.7061)], [], [(64, 0, 1), (65, 33, 32), (64, 1, 2), (65, 34, 33), (64, 2, 3), (65, 35, 34), (64, 3, 4), (65, 36, 35), (64, 4, 5), (65, 37, 36), (64, 5, 6), (65, 38, 37), (64, 6, 7), (65, 39, 38), (64, 7, 8), (65, 40, 39), (64, 8, 9), (65, 41, 40), (64, 9, 10), (65, 42, 41), (64, 10, 11), (65, 43, 42), (64, 11, 12), (65, 44, 43), (64, 12, 13), (65, 45, 44), (64, 13, 14), (65, 46, 45), (64, 14, 15), (65, 47, 46), (64, 15, 16), (65, 48, 47), (64, 16, 17), (65, 49, 48), (64, 17, 18), (65, 50, 49), (64, 18, 19), (65, 51, 50), (64, 19, 20), (65, 52, 51), (64, 20, 21), (65, 53, 52), (64, 21, 22), (65, 54, 53), (64, 22, 23), (65, 55, 54), (64, 23, 24), (65, 56, 55), (64, 24, 25), (65, 57, 56), (64, 25, 26), (65, 58, 57), (64, 26, 27), (65, 59, 58), (64, 27, 28), (65, 60, 59), (64, 28, 29), (65, 61, 60), (64, 29, 30), (65, 62, 61), (64, 30, 31), (65, 63, 62), (31, 0, 64), (65, 32, 63)])
me_cylinder_018.materials.append(mat_wheel_spokes)
me_cylinder_018.use_remesh_preserve_volume = False
me_cylinder_018.use_remesh_preserve_attributes = False
me_cylinder_018.use_mirror_vertex_groups = False
me_cylinder_018.update()
me_cylinder_017 = bpy.data.meshes.new('Cylinder.017')
me_cylinder_017.from_pydata([(2.048, 0.2427, -0.6461), (1.998, 0.3027, -0.6461), (1.962, 0.3712, -0.6461), (1.939, 0.4455, -0.6461), (1.932, 0.5227, -0.6461), (1.939, 0.6, -0.6461), (1.962, 0.6742, -0.6461), (1.998, 0.7427, -0.6461), (2.048, 0.8027, -0.6461), (2.108, 0.852, -0.6461), (2.176, 0.8885, -0.6461), (2.25, 0.9111, -0.6461), (2.328, 0.9187, -0.6461), (2.405, 0.9111, -0.6461), (2.479, 0.8885, -0.6461), (2.548, 0.852, -0.6461), (2.608, 0.8027, -0.6461), (2.657, 0.7427, -0.6461), (2.694, 0.6742, -0.6461), (2.716, 0.6, -0.6461), (2.724, 0.5227, -0.6461), (2.716, 0.4455, -0.6461), (2.694, 0.3712, -0.6461), (2.657, 0.3027, -0.6461), (2.608, 0.2427, -0.6461), (2.548, 0.1935, -0.6461), (2.479, 0.1569, -0.6461), (2.405, 0.1343, -0.6461), (2.328, 0.1267, -0.6461), (2.25, 0.1343, -0.6461), (2.176, 0.1569, -0.6461), (2.108, 0.1935, -0.6461), (2.048, 0.2427, -0.7061), (1.998, 0.3027, -0.7061), (1.962, 0.3712, -0.7061), (1.939, 0.4455, -0.7061), (1.932, 0.5227, -0.7061), (1.939, 0.6, -0.7061), (1.962, 0.6742, -0.7061), (1.998, 0.7427, -0.7061), (2.048, 0.8027, -0.7061), (2.108, 0.852, -0.7061), (2.176, 0.8885, -0.7061), (2.25, 0.9111, -0.7061), (2.328, 0.9187, -0.7061), (2.405, 0.9111, -0.7061), (2.479, 0.8885, -0.7061), (2.548, 0.852, -0.7061), (2.608, 0.8027, -0.7061), (2.657, 0.7427, -0.7061), (2.694, 0.6742, -0.7061), (2.716, 0.6, -0.7061), (2.724, 0.5227, -0.7061), (2.716, 0.4455, -0.7061), (2.694, 0.3712, -0.7061), (2.657, 0.3027, -0.7061), (2.608, 0.2427, -0.7061), (2.548, 0.1935, -0.7061), (2.479, 0.1569, -0.7061), (2.405, 0.1343, -0.7061), (2.328, 0.1267, -0.7061), (2.25, 0.1343, -0.7061), (2.176, 0.1569, -0.7061), (2.108, 0.1935, -0.7061), (2.328, 0.5227, -0.6461), (2.328, 0.5227, -0.7061)], [], [(64, 0, 1), (65, 33, 32), (64, 1, 2), (65, 34, 33), (64, 2, 3), (65, 35, 34), (64, 3, 4), (65, 36, 35), (64, 4, 5), (65, 37, 36), (64, 5, 6), (65, 38, 37), (64, 6, 7), (65, 39, 38), (64, 7, 8), (65, 40, 39), (64, 8, 9), (65, 41, 40), (64, 9, 10), (65, 42, 41), (64, 10, 11), (65, 43, 42), (64, 11, 12), (65, 44, 43), (64, 12, 13), (65, 45, 44), (64, 13, 14), (65, 46, 45), (64, 14, 15), (65, 47, 46), (64, 15, 16), (65, 48, 47), (64, 16, 17), (65, 49, 48), (64, 17, 18), (65, 50, 49), (64, 18, 19), (65, 51, 50), (64, 19, 20), (65, 52, 51), (64, 20, 21), (65, 53, 52), (64, 21, 22), (65, 54, 53), (64, 22, 23), (65, 55, 54), (64, 23, 24), (65, 56, 55), (64, 24, 25), (65, 57, 56), (64, 25, 26), (65, 58, 57), (64, 26, 27), (65, 59, 58), (64, 27, 28), (65, 60, 59), (64, 28, 29), (65, 61, 60), (64, 29, 30), (65, 62, 61), (64, 30, 31), (65, 63, 62), (31, 0, 64), (65, 32, 63)])
me_cylinder_017.materials.append(mat_wheel_spokes)
me_cylinder_017.use_remesh_preserve_volume = False
me_cylinder_017.use_remesh_preserve_attributes = False
me_cylinder_017.use_mirror_vertex_groups = False
me_cylinder_017.update()
me_cylinder_016 = bpy.data.meshes.new('Cylinder.016')
me_cylinder_016.from_pydata([(2.048, 0.2427, -0.6461), (1.998, 0.3027, -0.6461), (1.962, 0.3712, -0.6461), (1.939, 0.4455, -0.6461), (1.932, 0.5227, -0.6461), (1.939, 0.6, -0.6461), (1.962, 0.6742, -0.6461), (1.998, 0.7427, -0.6461), (2.048, 0.8027, -0.6461), (2.108, 0.852, -0.6461), (2.176, 0.8885, -0.6461), (2.25, 0.9111, -0.6461), (2.328, 0.9187, -0.6461), (2.405, 0.9111, -0.6461), (2.479, 0.8885, -0.6461), (2.548, 0.852, -0.6461), (2.608, 0.8027, -0.6461), (2.657, 0.7427, -0.6461), (2.694, 0.6742, -0.6461), (2.716, 0.6, -0.6461), (2.724, 0.5227, -0.6461), (2.716, 0.4455, -0.6461), (2.694, 0.3712, -0.6461), (2.657, 0.3027, -0.6461), (2.608, 0.2427, -0.6461), (2.548, 0.1935, -0.6461), (2.479, 0.1569, -0.6461), (2.405, 0.1343, -0.6461), (2.328, 0.1267, -0.6461), (2.25, 0.1343, -0.6461), (2.176, 0.1569, -0.6461), (2.108, 0.1935, -0.6461), (2.048, 0.2427, -0.7061), (1.998, 0.3027, -0.7061), (1.962, 0.3712, -0.7061), (1.939, 0.4455, -0.7061), (1.932, 0.5227, -0.7061), (1.939, 0.6, -0.7061), (1.962, 0.6742, -0.7061), (1.998, 0.7427, -0.7061), (2.048, 0.8027, -0.7061), (2.108, 0.852, -0.7061), (2.176, 0.8885, -0.7061), (2.25, 0.9111, -0.7061), (2.328, 0.9187, -0.7061), (2.405, 0.9111, -0.7061), (2.479, 0.8885, -0.7061), (2.548, 0.852, -0.7061), (2.608, 0.8027, -0.7061), (2.657, 0.7427, -0.7061), (2.694, 0.6742, -0.7061), (2.716, 0.6, -0.7061), (2.724, 0.5227, -0.7061), (2.716, 0.4455, -0.7061), (2.694, 0.3712, -0.7061), (2.657, 0.3027, -0.7061), (2.608, 0.2427, -0.7061), (2.548, 0.1935, -0.7061), (2.479, 0.1569, -0.7061), (2.405, 0.1343, -0.7061), (2.328, 0.1267, -0.7061), (2.25, 0.1343, -0.7061), (2.176, 0.1569, -0.7061), (2.108, 0.1935, -0.7061)], [], [(0, 32, 33, 1), (1, 33, 34, 2), (2, 34, 35, 3), (3, 35, 36, 4), (4, 36, 37, 5), (5, 37, 38, 6), (6, 38, 39, 7), (7, 39, 40, 8), (8, 40, 41, 9), (9, 41, 42, 10), (10, 42, 43, 11), (11, 43, 44, 12), (12, 44, 45, 13), (13, 45, 46, 14), (14, 46, 47, 15), (15, 47, 48, 16), (16, 48, 49, 17), (17, 49, 50, 18), (18, 50, 51, 19), (19, 51, 52, 20), (20, 52, 53, 21), (21, 53, 54, 22), (22, 54, 55, 23), (23, 55, 56, 24), (24, 56, 57, 25), (25, 57, 58, 26), (26, 58, 59, 27), (27, 59, 60, 28), (28, 60, 61, 29), (29, 61, 62, 30), (30, 62, 63, 31), (32, 0, 31, 63)])
me_cylinder_016.materials.append(mat_wheel)
me_cylinder_016.use_remesh_preserve_volume = False
me_cylinder_016.use_remesh_preserve_attributes = False
me_cylinder_016.use_mirror_vertex_groups = False
me_cylinder_016.update()
me_cylinder_015 = bpy.data.meshes.new('Cylinder.015')
me_cylinder_015.from_pydata([(2.048, 0.2427, 0.7039), (1.998, 0.3027, 0.7039), (1.962, 0.3712, 0.7039), (1.939, 0.4455, 0.7039), (1.932, 0.5227, 0.7039), (1.939, 0.6, 0.7039), (1.962, 0.6742, 0.7039), (1.998, 0.7427, 0.7039), (2.048, 0.8027, 0.7039), (2.108, 0.852, 0.7039), (2.176, 0.8885, 0.7039), (2.25, 0.9111, 0.7039), (2.328, 0.9187, 0.7039), (2.405, 0.9111, 0.7039), (2.479, 0.8885, 0.7039), (2.548, 0.852, 0.7039), (2.608, 0.8027, 0.7039), (2.657, 0.7427, 0.7039), (2.694, 0.6742, 0.7039), (2.716, 0.6, 0.7039), (2.724, 0.5227, 0.7039), (2.716, 0.4455, 0.7039), (2.694, 0.3712, 0.7039), (2.657, 0.3027, 0.7039), (2.608, 0.2427, 0.7039), (2.548, 0.1935, 0.7039), (2.479, 0.1569, 0.7039), (2.405, 0.1343, 0.7039), (2.328, 0.1267, 0.7039), (2.25, 0.1343, 0.7039), (2.176, 0.1569, 0.7039), (2.108, 0.1935, 0.7039), (2.048, 0.2427, 0.6439), (1.998, 0.3027, 0.6439), (1.962, 0.3712, 0.6439), (1.939, 0.4455, 0.6439), (1.932, 0.5227, 0.6439), (1.939, 0.6, 0.6439), (1.962, 0.6742, 0.6439), (1.998, 0.7427, 0.6439), (2.048, 0.8027, 0.6439), (2.108, 0.852, 0.6439), (2.176, 0.8885, 0.6439), (2.25, 0.9111, 0.6439), (2.328, 0.9187, 0.6439), (2.405, 0.9111, 0.6439), (2.479, 0.8885, 0.6439), (2.548, 0.852, 0.6439), (2.608, 0.8027, 0.6439), (2.657, 0.7427, 0.6439), (2.694, 0.6742, 0.6439), (2.716, 0.6, 0.6439), (2.724, 0.5227, 0.6439), (2.716, 0.4455, 0.6439), (2.694, 0.3712, 0.6439), (2.657, 0.3027, 0.6439), (2.608, 0.2427, 0.6439), (2.548, 0.1935, 0.6439), (2.479, 0.1569, 0.6439), (2.405, 0.1343, 0.6439), (2.328, 0.1267, 0.6439), (2.25, 0.1343, 0.6439), (2.176, 0.1569, 0.6439), (2.108, 0.1935, 0.6439)], [], [(0, 32, 33, 1), (1, 33, 34, 2), (2, 34, 35, 3), (3, 35, 36, 4), (4, 36, 37, 5), (5, 37, 38, 6), (6, 38, 39, 7), (7, 39, 40, 8), (8, 40, 41, 9), (9, 41, 42, 10), (10, 42, 43, 11), (11, 43, 44, 12), (12, 44, 45, 13), (13, 45, 46, 14), (14, 46, 47, 15), (15, 47, 48, 16), (16, 48, 49, 17), (17, 49, 50, 18), (18, 50, 51, 19), (19, 51, 52, 20), (20, 52, 53, 21), (21, 53, 54, 22), (22, 54, 55, 23), (23, 55, 56, 24), (24, 56, 57, 25), (25, 57, 58, 26), (26, 58, 59, 27), (27, 59, 60, 28), (28, 60, 61, 29), (29, 61, 62, 30), (30, 62, 63, 31), (32, 0, 31, 63)])
me_cylinder_015.materials.append(mat_wheel)
me_cylinder_015.use_remesh_preserve_volume = False
me_cylinder_015.use_remesh_preserve_attributes = False
me_cylinder_015.use_mirror_vertex_groups = False
me_cylinder_015.update()
me_cylinder_012 = bpy.data.meshes.new('Cylinder.012')
me_cylinder_012.from_pydata([(2.048, 0.2427, 0.7039), (1.998, 0.3027, 0.7039), (1.962, 0.3712, 0.7039), (1.939, 0.4455, 0.7039), (1.932, 0.5227, 0.7039), (1.939, 0.6, 0.7039), (1.962, 0.6742, 0.7039), (1.998, 0.7427, 0.7039), (2.048, 0.8027, 0.7039), (2.108, 0.852, 0.7039), (2.176, 0.8885, 0.7039), (2.25, 0.9111, 0.7039), (2.328, 0.9187, 0.7039), (2.405, 0.9111, 0.7039), (2.479, 0.8885, 0.7039), (2.548, 0.852, 0.7039), (2.608, 0.8027, 0.7039), (2.657, 0.7427, 0.7039), (2.694, 0.6742, 0.7039), (2.716, 0.6, 0.7039), (2.724, 0.5227, 0.7039), (2.716, 0.4455, 0.7039), (2.694, 0.3712, 0.7039), (2.657, 0.3027, 0.7039), (2.608, 0.2427, 0.7039), (2.548, 0.1935, 0.7039), (2.479, 0.1569, 0.7039), (2.405, 0.1343, 0.7039), (2.328, 0.1267, 0.7039), (2.25, 0.1343, 0.7039), (2.176, 0.1569, 0.7039), (2.108, 0.1935, 0.7039), (2.048, 0.2427, 0.6439), (1.998, 0.3027, 0.6439), (1.962, 0.3712, 0.6439), (1.939, 0.4455, 0.6439), (1.932, 0.5227, 0.6439), (1.939, 0.6, 0.6439), (1.962, 0.6742, 0.6439), (1.998, 0.7427, 0.6439), (2.048, 0.8027, 0.6439), (2.108, 0.852, 0.6439), (2.176, 0.8885, 0.6439), (2.25, 0.9111, 0.6439), (2.328, 0.9187, 0.6439), (2.405, 0.9111, 0.6439), (2.479, 0.8885, 0.6439), (2.548, 0.852, 0.6439), (2.608, 0.8027, 0.6439), (2.657, 0.7427, 0.6439), (2.694, 0.6742, 0.6439), (2.716, 0.6, 0.6439), (2.724, 0.5227, 0.6439), (2.716, 0.4455, 0.6439), (2.694, 0.3712, 0.6439), (2.657, 0.3027, 0.6439), (2.608, 0.2427, 0.6439), (2.548, 0.1935, 0.6439), (2.479, 0.1569, 0.6439), (2.405, 0.1343, 0.6439), (2.328, 0.1267, 0.6439), (2.25, 0.1343, 0.6439), (2.176, 0.1569, 0.6439), (2.108, 0.1935, 0.6439), (2.328, 0.5227, 0.7039), (2.328, 0.5227, 0.6439)], [], [(64, 0, 1), (65, 33, 32), (64, 1, 2), (65, 34, 33), (64, 2, 3), (65, 35, 34), (64, 3, 4), (65, 36, 35), (64, 4, 5), (65, 37, 36), (64, 5, 6), (65, 38, 37), (64, 6, 7), (65, 39, 38), (64, 7, 8), (65, 40, 39), (64, 8, 9), (65, 41, 40), (64, 9, 10), (65, 42, 41), (64, 10, 11), (65, 43, 42), (64, 11, 12), (65, 44, 43), (64, 12, 13), (65, 45, 44), (64, 13, 14), (65, 46, 45), (64, 14, 15), (65, 47, 46), (64, 15, 16), (65, 48, 47), (64, 16, 17), (65, 49, 48), (64, 17, 18), (65, 50, 49), (64, 18, 19), (65, 51, 50), (64, 19, 20), (65, 52, 51), (64, 20, 21), (65, 53, 52), (64, 21, 22), (65, 54, 53), (64, 22, 23), (65, 55, 54), (64, 23, 24), (65, 56, 55), (64, 24, 25), (65, 57, 56), (64, 25, 26), (65, 58, 57), (64, 26, 27), (65, 59, 58), (64, 27, 28), (65, 60, 59), (64, 28, 29), (65, 61, 60), (64, 29, 30), (65, 62, 61), (64, 30, 31), (65, 63, 62), (31, 0, 64), (65, 32, 63)])
me_cylinder_012.materials.append(mat_wheel_spokes)
me_cylinder_012.use_remesh_preserve_volume = False
me_cylinder_012.use_remesh_preserve_attributes = False
me_cylinder_012.use_mirror_vertex_groups = False
me_cylinder_012.update()
me_cylinder_011 = bpy.data.meshes.new('Cylinder.011')
me_cylinder_011.from_pydata([(0.8477, 0.2427, 0.7039), (0.7985, 0.3027, 0.7039), (0.7619, 0.3712, 0.7039), (0.7393, 0.4455, 0.7039), (0.7317, 0.5227, 0.7039), (0.7393, 0.6, 0.7039), (0.7619, 0.6742, 0.7039), (0.7985, 0.7427, 0.7039), (0.8477, 0.8027, 0.7039), (0.9077, 0.852, 0.7039), (0.9762, 0.8885, 0.7039), (1.05, 0.9111, 0.7039), (1.128, 0.9187, 0.7039), (1.205, 0.9111, 0.7039), (1.279, 0.8885, 0.7039), (1.348, 0.852, 0.7039), (1.408, 0.8027, 0.7039), (1.457, 0.7427, 0.7039), (1.494, 0.6742, 0.7039), (1.516, 0.6, 0.7039), (1.524, 0.5227, 0.7039), (1.516, 0.4455, 0.7039), (1.494, 0.3712, 0.7039), (1.457, 0.3027, 0.7039), (1.408, 0.2427, 0.7039), (1.348, 0.1935, 0.7039), (1.279, 0.1569, 0.7039), (1.205, 0.1343, 0.7039), (1.128, 0.1267, 0.7039), (1.05, 0.1343, 0.7039), (0.9762, 0.1569, 0.7039), (0.9077, 0.1935, 0.7039), (0.8477, 0.2427, 0.6439), (0.7985, 0.3027, 0.6439), (0.7619, 0.3712, 0.6439), (0.7393, 0.4455, 0.6439), (0.7317, 0.5227, 0.6439), (0.7393, 0.6, 0.6439), (0.7619, 0.6742, 0.6439), (0.7985, 0.7427, 0.6439), (0.8477, 0.8027, 0.6439), (0.9077, 0.852, 0.6439), (0.9762, 0.8885, 0.6439), (1.05, 0.9111, 0.6439), (1.128, 0.9187, 0.6439), (1.205, 0.9111, 0.6439), (1.279, 0.8885, 0.6439), (1.348, 0.852, 0.6439), (1.408, 0.8027, 0.6439), (1.457, 0.7427, 0.6439), (1.494, 0.6742, 0.6439), (1.516, 0.6, 0.6439), (1.524, 0.5227, 0.6439), (1.516, 0.4455, 0.6439), (1.494, 0.3712, 0.6439), (1.457, 0.3027, 0.6439), (1.408, 0.2427, 0.6439), (1.348, 0.1935, 0.6439), (1.279, 0.1569, 0.6439), (1.205, 0.1343, 0.6439), (1.128, 0.1267, 0.6439), (1.05, 0.1343, 0.6439), (0.9762, 0.1569, 0.6439), (0.9077, 0.1935, 0.6439), (1.128, 0.5227, 0.7039), (1.128, 0.5227, 0.6439)], [], [(64, 0, 1), (65, 33, 32), (64, 1, 2), (65, 34, 33), (64, 2, 3), (65, 35, 34), (64, 3, 4), (65, 36, 35), (64, 4, 5), (65, 37, 36), (64, 5, 6), (65, 38, 37), (64, 6, 7), (65, 39, 38), (64, 7, 8), (65, 40, 39), (64, 8, 9), (65, 41, 40), (64, 9, 10), (65, 42, 41), (64, 10, 11), (65, 43, 42), (64, 11, 12), (65, 44, 43), (64, 12, 13), (65, 45, 44), (64, 13, 14), (65, 46, 45), (64, 14, 15), (65, 47, 46), (64, 15, 16), (65, 48, 47), (64, 16, 17), (65, 49, 48), (64, 17, 18), (65, 50, 49), (64, 18, 19), (65, 51, 50), (64, 19, 20), (65, 52, 51), (64, 20, 21), (65, 53, 52), (64, 21, 22), (65, 54, 53), (64, 22, 23), (65, 55, 54), (64, 23, 24), (65, 56, 55), (64, 24, 25), (65, 57, 56), (64, 25, 26), (65, 58, 57), (64, 26, 27), (65, 59, 58), (64, 27, 28), (65, 60, 59), (64, 28, 29), (65, 61, 60), (64, 29, 30), (65, 62, 61), (64, 30, 31), (65, 63, 62), (31, 0, 64), (65, 32, 63)])
me_cylinder_011.materials.append(mat_wheel_spokes)
me_cylinder_011.use_remesh_preserve_volume = False
me_cylinder_011.use_remesh_preserve_attributes = False
me_cylinder_011.use_mirror_vertex_groups = False
me_cylinder_011.update()
me_cylinder_010 = bpy.data.meshes.new('Cylinder.010')
me_cylinder_010.from_pydata([(0.8477, 0.2427, 0.7039), (0.7985, 0.3027, 0.7039), (0.7619, 0.3712, 0.7039), (0.7393, 0.4455, 0.7039), (0.7317, 0.5227, 0.7039), (0.7393, 0.6, 0.7039), (0.7619, 0.6742, 0.7039), (0.7985, 0.7427, 0.7039), (0.8477, 0.8027, 0.7039), (0.9077, 0.852, 0.7039), (0.9762, 0.8885, 0.7039), (1.05, 0.9111, 0.7039), (1.128, 0.9187, 0.7039), (1.205, 0.9111, 0.7039), (1.279, 0.8885, 0.7039), (1.348, 0.852, 0.7039), (1.408, 0.8027, 0.7039), (1.457, 0.7427, 0.7039), (1.494, 0.6742, 0.7039), (1.516, 0.6, 0.7039), (1.524, 0.5227, 0.7039), (1.516, 0.4455, 0.7039), (1.494, 0.3712, 0.7039), (1.457, 0.3027, 0.7039), (1.408, 0.2427, 0.7039), (1.348, 0.1935, 0.7039), (1.279, 0.1569, 0.7039), (1.205, 0.1343, 0.7039), (1.128, 0.1267, 0.7039), (1.05, 0.1343, 0.7039), (0.9762, 0.1569, 0.7039), (0.9077, 0.1935, 0.7039), (0.8477, 0.2427, 0.6439), (0.7985, 0.3027, 0.6439), (0.7619, 0.3712, 0.6439), (0.7393, 0.4455, 0.6439), (0.7317, 0.5227, 0.6439), (0.7393, 0.6, 0.6439), (0.7619, 0.6742, 0.6439), (0.7985, 0.7427, 0.6439), (0.8477, 0.8027, 0.6439), (0.9077, 0.852, 0.6439), (0.9762, 0.8885, 0.6439), (1.05, 0.9111, 0.6439), (1.128, 0.9187, 0.6439), (1.205, 0.9111, 0.6439), (1.279, 0.8885, 0.6439), (1.348, 0.852, 0.6439), (1.408, 0.8027, 0.6439), (1.457, 0.7427, 0.6439), (1.494, 0.6742, 0.6439), (1.516, 0.6, 0.6439), (1.524, 0.5227, 0.6439), (1.516, 0.4455, 0.6439), (1.494, 0.3712, 0.6439), (1.457, 0.3027, 0.6439), (1.408, 0.2427, 0.6439), (1.348, 0.1935, 0.6439), (1.279, 0.1569, 0.6439), (1.205, 0.1343, 0.6439), (1.128, 0.1267, 0.6439), (1.05, 0.1343, 0.6439), (0.9762, 0.1569, 0.6439), (0.9077, 0.1935, 0.6439)], [], [(0, 32, 33, 1), (1, 33, 34, 2), (2, 34, 35, 3), (3, 35, 36, 4), (4, 36, 37, 5), (5, 37, 38, 6), (6, 38, 39, 7), (7, 39, 40, 8), (8, 40, 41, 9), (9, 41, 42, 10), (10, 42, 43, 11), (11, 43, 44, 12), (12, 44, 45, 13), (13, 45, 46, 14), (14, 46, 47, 15), (15, 47, 48, 16), (16, 48, 49, 17), (17, 49, 50, 18), (18, 50, 51, 19), (19, 51, 52, 20), (20, 52, 53, 21), (21, 53, 54, 22), (22, 54, 55, 23), (23, 55, 56, 24), (24, 56, 57, 25), (25, 57, 58, 26), (26, 58, 59, 27), (27, 59, 60, 28), (28, 60, 61, 29), (29, 61, 62, 30), (30, 62, 63, 31), (32, 0, 31, 63)])
me_cylinder_010.materials.append(mat_wheel)
me_cylinder_010.use_remesh_preserve_volume = False
me_cylinder_010.use_remesh_preserve_attributes = False
me_cylinder_010.use_mirror_vertex_groups = False
me_cylinder_010.update()
me_sphere = bpy.data.meshes.new('Sphere')
me_sphere.from_pydata([(-1.333e-06, 1.25e-06, 31.62), (-22.88, 16.62, 14.14), (8.74, 26.9, 14.14), (28.28, 4.856e-07, 14.14), (-8.74, 26.9, -14.14), (22.88, 16.62, -14.14), (-28.28, -7.508e-07, -14.14), (1.432e-06, -1.515e-06, -31.62), (-13.45, 9.772, 26.9), (5.137, 15.81, 26.9), (-8.313, 25.58, 16.63), (-26.9, 5.941e-07, 16.63), (16.63, 1.043e-06, 26.9), (21.76, 15.81, 16.63), (-30.08, 9.772, -1.941e-06), (-18.59, 25.58, -2.13e-06), (4.973e-08, 31.62, -1.581e-06), (18.59, 25.58, -5.047e-07), (30.08, 9.772, 6.886e-07), (-21.76, 15.81, -16.63), (8.313, 25.58, -16.63), (26.9, -8.593e-07, -16.63), (-16.63, -1.308e-06, -26.9), (-5.137, 15.81, -26.9), (13.45, 9.772, -26.9), (-24.33, 17.68, -2.035e-06), (-20.73, 21.1, 7.071), (-21.46, 21.63, -2.082e-06), (-19.66, 23.34, 3.536), (-22.53, 19.39, 3.536), (-22.9, 19.65, -2.059e-06), (-20.02, 23.61, -2.106e-06), (-20.2, 22.22, 5.303), (-19.12, 24.46, 1.768), (-21.63, 20.25, 5.303), (-23.43, 18.53, 1.768), (-20.56, 22.49, 1.768), (-21.1, 21.37, 3.536), (-22.0, 20.51, 1.768), (-22.18, 20.64, -2.071e-06), (-20.74, 22.62, -2.094e-06), (-19.93, 22.78, 4.419), (-19.39, 23.9, 2.652), (-22.08, 19.82, 4.419), (-22.98, 18.96, 2.652), (-21.01, 22.06, 0.8839), (-20.11, 22.92, 2.652), (-21.82, 20.38, 3.536), (-20.38, 22.36, 3.536), (-21.73, 21.07, 0.8839), (-22.26, 19.95, 2.652), (-20.29, 23.05, 0.8839), (-19.57, 24.04, 0.8839), (-19.84, 23.48, 1.768), (-20.83, 21.93, 2.652), (-21.55, 20.94, 2.652), (-21.28, 21.5, 1.768), (-23.16, 19.09, 0.8839), (-22.45, 20.08, 0.8839), (-22.71, 19.52, 1.768), (-21.37, 20.81, 4.419), (-20.65, 21.8, 4.419), (-20.92, 21.24, 5.303), (-6.725, 4.886, 29.26), (-18.17, 13.2, 20.52), (2.569, 7.906, 29.26), (6.939, 21.36, 20.52), (0.2137, 26.24, 15.38), (-15.6, 21.1, 15.38), (-24.89, 8.312, 15.38), (-29.18, 4.886, -7.071), (-26.48, 13.2, 7.071), (-13.66, 26.24, -7.071), (4.37, 29.26, 7.071), (-4.37, 29.26, -7.071), (13.66, 26.24, 7.071), (20.73, 21.1, -7.071), (-25.02, 7.906, -15.38), (-15.25, 21.36, -15.38), (-0.2137, 26.24, -15.38), (15.6, 21.1, -15.38), (-22.45, -1.03e-06, -20.52), (-8.313, -1.412e-06, -29.26), (-6.939, 21.36, -20.52), (-2.569, 7.906, -29.26), (18.17, 13.2, -20.52), (6.725, 4.886, -29.26), (-10.88, 17.68, 21.76), (-4.156, 12.79, 26.9), (-1.588, 20.7, 21.76), (-20.17, 4.886, 21.76), (-28.49, 4.886, 8.313), (-4.156, 28.6, 8.313), (-13.45, 25.58, 8.313), (-9.294, 28.6, -1.855e-06), (-25.92, 12.79, -8.313), (-20.17, 20.7, -8.313), (4.156, 28.6, -8.313), (9.294, 28.6, -1.043e-06), (13.45, 25.58, -8.313), (-13.45, 15.81, -21.76), (-19.19, 7.906, -21.76), (-10.88, 7.906, -26.9), (10.88, 17.68, -21.76), (1.588, 20.7, -21.76), (4.156, 12.79, -26.9), (-19.08, 24.81, 0.4419)], [], [(9, 13, 12), (3, 12, 13), (18, 3, 13), (13, 17, 18), (21, 18, 5), (30, 25, 19), (26, 32, 10), (25, 35, 1), (34, 26, 1), (31, 40, 19), (40, 27, 19), (27, 39, 19), (39, 30, 19), (32, 41, 10), (41, 28, 10), (28, 42, 10), (42, 33, 10), (51, 36, 45), (45, 40, 51), (31, 51, 40), (40, 45, 27), (51, 31, 52), (52, 53, 51), (36, 51, 53), (53, 52, 33), (42, 28, 46), (46, 53, 42), (33, 42, 53), (53, 46, 36), (54, 36, 46), (46, 48, 54), (37, 54, 48), (48, 46, 28), (54, 37, 55), (55, 56, 54), (36, 54, 56), (56, 55, 38), (49, 27, 45), (45, 56, 49), (38, 49, 56), (56, 45, 36), (50, 38, 55), (55, 47, 50), (29, 50, 47), (47, 55, 37), (30, 57, 25), (57, 35, 25), (57, 30, 58), (58, 59, 57), (35, 57, 59), (59, 58, 38), (50, 29, 44), (44, 59, 50), (38, 50, 59), (59, 44, 35), (49, 38, 58), (58, 39, 49), (27, 49, 39), (39, 58, 30), (60, 34, 43), (43, 47, 60), (37, 60, 47), (47, 43, 29), (60, 37, 61), (61, 62, 60), (34, 60, 62), (62, 61, 32), (34, 62, 26), (62, 32, 26), (41, 32, 61), (61, 48, 41), (28, 41, 48), (48, 61, 37), (35, 44, 1), (44, 29, 1), (29, 43, 1), (43, 34, 1), (68, 10, 87), (87, 64, 68), (1, 68, 64), (64, 87, 8), (88, 8, 87), (87, 89, 88), (9, 88, 89), (89, 87, 10), (67, 2, 66), (66, 89, 67), (10, 67, 89), (89, 66, 9), (88, 9, 65), (65, 63, 88), (8, 88, 63), (65, 0, 63), (90, 11, 69), (69, 64, 90), (8, 90, 64), (64, 69, 1), (9, 66, 13), (66, 2, 13), (0, 65, 12), (65, 9, 12), (91, 14, 71), (71, 69, 91), (11, 91, 69), (69, 71, 1), (92, 16, 73), (73, 67, 92), (10, 92, 67), (67, 73, 2), (92, 10, 93), (93, 94, 92), (16, 92, 94), (94, 93, 15), (72, 4, 74), (74, 94, 72), (15, 72, 94), (94, 74, 16), (17, 76, 18), (76, 5, 18), (2, 75, 13), (75, 17, 13), (77, 19, 95), (95, 70, 77), (6, 77, 70), (70, 95, 14), (78, 4, 72), (72, 96, 78), (19, 78, 96), (96, 72, 15), (79, 20, 97), (97, 74, 79), (4, 79, 74), (74, 97, 16), (98, 16, 97), (97, 99, 98), (17, 98, 99), (99, 97, 20), (80, 5, 76), (76, 99, 80), (20, 80, 99), (99, 76, 17), (98, 17, 75), (75, 73, 98), (16, 98, 73), (73, 75, 2), (100, 23, 83), (83, 78, 100), (19, 100, 78), (78, 83, 4), (100, 19, 101), (101, 102, 100), (23, 100, 102), (102, 101, 22), (82, 7, 84), (84, 102, 82), (22, 82, 102), (102, 84, 23), (81, 22, 101), (101, 77, 81), (6, 81, 77), (77, 101, 19), (103, 24, 85), (85, 80, 103), (20, 103, 80), (80, 85, 5), (103, 20, 104), (104, 105, 103), (24, 103, 105), (105, 104, 23), (84, 7, 86), (86, 105, 84), (23, 84, 105), (105, 86, 24), (83, 23, 104), (104, 79, 83), (4, 83, 79), (79, 104, 20), (5, 85, 21), (85, 24, 21), (14, 95, 25), (95, 19, 25), (1, 71, 25), (71, 14, 25), (10, 68, 26), (68, 1, 26), (19, 96, 31), (96, 15, 31), (15, 93, 33), (93, 10, 33), (52, 106, 33), (106, 15, 33), (15, 106, 31), (106, 52, 31)])
me_sphere.use_remesh_preserve_volume = False
me_sphere.use_remesh_preserve_attributes = False
me_sphere.use_mirror_vertex_groups = False
me_sphere.update()

# ---- objects
ob_cylinder_008 = bpy.data.objects.new('Cylinder.008', me_cylinder_004)
ob_cylinder_005 = bpy.data.objects.new('Cylinder.005', me_cylinder_003)
ob_cylinder_004 = bpy.data.objects.new('Cylinder.004', me_cylinder_002)
ob_cylinder_002 = bpy.data.objects.new('Cylinder.002', me_cylinder_001)
ob_plane_001 = bpy.data.objects.new('Plane.001', me_plane_001)
ob_cylinder_001 = bpy.data.objects.new('Cylinder.001', me_cylinder)
ob_plane = bpy.data.objects.new('Plane', me_plane)
ob_cube_001 = bpy.data.objects.new('Cube.001', me_cube_028)
ob_cube = bpy.data.objects.new('Cube', me_cube_027)
ob_plane_011 = bpy.data.objects.new('Plane.011', me_plane_011)
ob_plane_010 = bpy.data.objects.new('Plane.010', me_plane_010)
ob_cylinder_024 = bpy.data.objects.new('Cylinder.024', me_cylinder_038)
ob_cylinder_023 = bpy.data.objects.new('Cylinder.023', me_cylinder_037)
ob_plane_009 = bpy.data.objects.new('Plane.009', me_plane_009)
ob_plane_008 = bpy.data.objects.new('Plane.008', me_plane_008)
ob_plane_004 = bpy.data.objects.new('Plane.004', me_plane_004)
ob_cube_005 = bpy.data.objects.new('Cube.005', me_cube_005)
ob_cylinder_007 = bpy.data.objects.new('Cylinder.007', me_cylinder_019)
ob_cylinder_006 = bpy.data.objects.new('Cylinder.006', me_cylinder_018)
ob_cylinder_003 = bpy.data.objects.new('Cylinder.003', me_cylinder_017)
ob_cylinder = bpy.data.objects.new('Cylinder', me_cylinder_016)
ob_cylinder_012 = bpy.data.objects.new('Cylinder.012', me_cylinder_015)
ob_cylinder_011 = bpy.data.objects.new('Cylinder.011', me_cylinder_012)
ob_cylinder_010 = bpy.data.objects.new('Cylinder.010', me_cylinder_011)
ob_cylinder_009 = bpy.data.objects.new('Cylinder.009', me_cylinder_010)
ob_camera = bpy.data.objects.new('Camera', cam_camera_001)
ob_sphere = bpy.data.objects.new('Sphere', me_sphere)
ob_lamp_001 = bpy.data.objects.new('Lamp.001', light_lamp)

# ---- transforms, parenting, visibility, modifiers, constraints
ob_cylinder_008.location = (0.0, -4.527, -0.1026)
ob_cylinder_008.rotation_euler = (1.571, 1.51e-07, 1.571)
ob_cylinder_008.scale = (0.68, 0.69, 0.85)
ob_cylinder_008.lock_rotations_4d = False
ob_cylinder_008.empty_display_type = 'ARROWS'
ob_cylinder_008.color = (0.0, 0.0, 0.0, 1.0)
ob_cylinder_008.lineart.crease_threshold = 0.0
ob_cylinder_005.location = (0.0, -4.527, -0.1026)
ob_cylinder_005.rotation_euler = (1.571, 1.51e-07, 1.571)
ob_cylinder_005.scale = (0.68, 0.69, 0.85)
ob_cylinder_005.lock_rotations_4d = False
ob_cylinder_005.empty_display_type = 'ARROWS'
ob_cylinder_005.color = (0.0, 0.0, 0.0, 1.0)
ob_cylinder_005.lineart.crease_threshold = 0.0
ob_cylinder_004.location = (0.0, -4.527, -0.1026)
ob_cylinder_004.rotation_euler = (1.571, 1.51e-07, 1.571)
ob_cylinder_004.scale = (0.68, 0.69, 0.85)
ob_cylinder_004.lock_rotations_4d = False
ob_cylinder_004.empty_display_type = 'ARROWS'
ob_cylinder_004.color = (0.0, 0.0, 0.0, 1.0)
ob_cylinder_004.lineart.crease_threshold = 0.0
ob_cylinder_002.location = (0.0, -4.527, -0.1026)
ob_cylinder_002.rotation_euler = (1.571, 1.51e-07, 1.571)
ob_cylinder_002.scale = (0.68, 0.69, 0.85)
ob_cylinder_002.lock_rotations_4d = False
ob_cylinder_002.empty_display_type = 'ARROWS'
ob_cylinder_002.color = (0.0, 0.0, 0.0, 1.0)
ob_cylinder_002.lineart.crease_threshold = 0.0
ob_plane_001.location = (0.0, -4.527, -0.1026)
ob_plane_001.rotation_euler = (1.571, -0.0, 1.571)
ob_plane_001.scale = (0.68, 0.69, 0.85)
ob_plane_001.lock_rotations_4d = False
ob_plane_001.empty_display_type = 'ARROWS'
ob_plane_001.color = (0.0, 0.0, 0.0, 1.0)
ob_plane_001.lineart.crease_threshold = 0.0
ob_cylinder_001.location = (0.0, -4.527, -0.1026)
ob_cylinder_001.rotation_euler = (1.571, -0.0, 1.571)
ob_cylinder_001.scale = (0.68, 0.69, 0.85)
ob_cylinder_001.lock_rotations_4d = False
ob_cylinder_001.empty_display_type = 'ARROWS'
ob_cylinder_001.color = (0.0, 0.0, 0.0, 1.0)
ob_cylinder_001.lineart.crease_threshold = 0.0
ob_plane.location = (0.0, -4.527, -0.1026)
ob_plane.rotation_euler = (1.571, -0.0, 1.571)
ob_plane.scale = (0.68, 0.69, -0.85)
ob_plane.lock_rotations_4d = False
ob_plane.empty_display_type = 'ARROWS'
ob_plane.color = (0.0, 0.0, 0.0, 1.0)
ob_plane.lineart.crease_threshold = 0.0
ob_cube_001.location = (0.0, -4.364, -0.1026)
ob_cube_001.scale = (0.85, 0.8204, 0.69)
ob_cube_001.lock_rotations_4d = False
ob_cube_001.empty_display_type = 'ARROWS'
ob_cube_001.color = (0.0, 0.0, 0.0, 1.0)
ob_cube_001.lineart.crease_threshold = 0.0
ob_cube.location = (0.0, -4.364, -0.1026)
ob_cube.rotation_euler = (1.571, -0.0, 1.571)
ob_cube.scale = (0.8204, 0.69, 0.85)
ob_cube.lock_rotations_4d = False
ob_cube.empty_display_type = 'ARROWS'
ob_cube.color = (0.0, 0.0, 0.0, 1.0)
ob_cube.lineart.crease_threshold = 0.0
ob_plane_011.location = (0.0, -3.788, -0.1026)
ob_plane_011.rotation_euler = (1.571, -0.0, 1.571)
ob_plane_011.scale = (0.68, 0.69, -0.85)
ob_plane_011.lock_rotations_4d = False
ob_plane_011.empty_display_type = 'ARROWS'
ob_plane_011.color = (0.0, 0.0, 0.0, 1.0)
ob_plane_011.lineart.crease_threshold = 0.0
ob_plane_010.location = (0.0, -3.901, -0.1026)
ob_plane_010.rotation_euler = (1.571, -0.0, 1.571)
ob_plane_010.scale = (0.68, 0.69, -0.85)
ob_plane_010.lock_rotations_4d = False
ob_plane_010.empty_display_type = 'ARROWS'
ob_plane_010.color = (0.0, 0.0, 0.0, 1.0)
ob_plane_010.lineart.crease_threshold = 0.0
ob_cylinder_024.location = (0.0, -3.901, -0.1026)
ob_cylinder_024.rotation_euler = (1.571, -0.0, 1.571)
ob_cylinder_024.scale = (0.68, 0.69, 0.85)
ob_cylinder_024.lock_rotations_4d = False
ob_cylinder_024.empty_display_type = 'ARROWS'
ob_cylinder_024.color = (0.0, 0.0, 0.0, 1.0)
ob_cylinder_024.lineart.crease_threshold = 0.0
ob_cylinder_023.location = (0.0, -3.788, -0.1026)
ob_cylinder_023.rotation_euler = (1.571, -0.0, 1.571)
ob_cylinder_023.scale = (0.68, 0.69, 0.85)
ob_cylinder_023.lock_rotations_4d = False
ob_cylinder_023.empty_display_type = 'ARROWS'
ob_cylinder_023.color = (0.0, 0.0, 0.0, 1.0)
ob_cylinder_023.lineart.crease_threshold = 0.0
ob_plane_009.location = (0.0, -3.901, -0.1026)
ob_plane_009.rotation_euler = (1.571, -0.0, 1.571)
ob_plane_009.scale = (0.68, 0.69, 0.85)
ob_plane_009.lock_rotations_4d = False
ob_plane_009.empty_display_type = 'ARROWS'
ob_plane_009.color = (0.0, 0.0, 0.0, 1.0)
ob_plane_009.lineart.crease_threshold = 0.0
ob_plane_008.location = (0.0, -3.788, -0.1026)
ob_plane_008.rotation_euler = (1.571, -0.0, 1.571)
ob_plane_008.scale = (0.68, 0.69, 0.85)
ob_plane_008.lock_rotations_4d = False
ob_plane_008.empty_display_type = 'ARROWS'
ob_plane_008.color = (0.0, 0.0, 0.0, 1.0)
ob_plane_008.lineart.crease_threshold = 0.0
ob_plane_004.location = (0.0, -4.05, -0.1026)
ob_plane_004.scale = (0.85, 0.68, 0.69)
ob_plane_004.lock_rotations_4d = False
ob_plane_004.empty_display_type = 'ARROWS'
ob_plane_004.color = (0.0, 0.0, 0.0, 1.0)
ob_plane_004.lineart.crease_threshold = 0.0
ob_cube_005.location = (0.0, -4.364, -0.1026)
ob_cube_005.rotation_euler = (1.571, -0.0, 1.571)
ob_cube_005.scale = (0.8204, 0.69, 0.85)
ob_cube_005.lock_rotations_4d = False
ob_cube_005.empty_display_type = 'ARROWS'
ob_cube_005.color = (0.0, 0.0, 0.0, 1.0)
ob_cube_005.lineart.crease_threshold = 0.0
ob_cylinder_007.location = (0.0, -3.788, -0.1026)
ob_cylinder_007.rotation_euler = (1.571, 1.51e-07, 1.571)
ob_cylinder_007.scale = (0.68, 0.69, 0.85)
ob_cylinder_007.lock_rotations_4d = False
ob_cylinder_007.empty_display_type = 'ARROWS'
ob_cylinder_007.color = (0.0, 0.0, 0.0, 1.0)
ob_cylinder_007.lineart.crease_threshold = 0.0
ob_cylinder_006.location = (0.0, -3.788, -0.1026)
ob_cylinder_006.rotation_euler = (1.571, 1.51e-07, 1.571)
ob_cylinder_006.scale = (0.68, 0.69, 0.85)
ob_cylinder_006.lock_rotations_4d = False
ob_cylinder_006.empty_display_type = 'ARROWS'
ob_cylinder_006.color = (0.0, 0.0, 0.0, 1.0)
ob_cylinder_006.lineart.crease_threshold = 0.0
ob_cylinder_003.location = (0.0, -3.901, -0.1026)
ob_cylinder_003.rotation_euler = (1.571, 1.51e-07, 1.571)
ob_cylinder_003.scale = (0.68, 0.69, 0.85)
ob_cylinder_003.lock_rotations_4d = False
ob_cylinder_003.empty_display_type = 'ARROWS'
ob_cylinder_003.color = (0.0, 0.0, 0.0, 1.0)
ob_cylinder_003.lineart.crease_threshold = 0.0
ob_cylinder.location = (0.0, -3.901, -0.1026)
ob_cylinder.rotation_euler = (1.571, 1.51e-07, 1.571)
ob_cylinder.scale = (0.68, 0.69, 0.85)
ob_cylinder.lock_rotations_4d = False
ob_cylinder.empty_display_type = 'ARROWS'
ob_cylinder.color = (0.0, 0.0, 0.0, 1.0)
ob_cylinder.lineart.crease_threshold = 0.0
ob_cylinder_012.location = (0.0, -3.901, -0.1026)
ob_cylinder_012.rotation_euler = (1.571, 1.51e-07, 1.571)
ob_cylinder_012.scale = (0.68, 0.69, 0.85)
ob_cylinder_012.lock_rotations_4d = False
ob_cylinder_012.empty_display_type = 'ARROWS'
ob_cylinder_012.color = (0.0, 0.0, 0.0, 1.0)
ob_cylinder_012.lineart.crease_threshold = 0.0
ob_cylinder_011.location = (0.0, -3.901, -0.1026)
ob_cylinder_011.rotation_euler = (1.571, 1.51e-07, 1.571)
ob_cylinder_011.scale = (0.68, 0.69, 0.85)
ob_cylinder_011.lock_rotations_4d = False
ob_cylinder_011.empty_display_type = 'ARROWS'
ob_cylinder_011.color = (0.0, 0.0, 0.0, 1.0)
ob_cylinder_011.lineart.crease_threshold = 0.0
ob_cylinder_010.location = (0.0, -3.788, -0.1026)
ob_cylinder_010.rotation_euler = (1.571, 1.51e-07, 1.571)
ob_cylinder_010.scale = (0.68, 0.69, 0.85)
ob_cylinder_010.lock_rotations_4d = False
ob_cylinder_010.empty_display_type = 'ARROWS'
ob_cylinder_010.color = (0.0, 0.0, 0.0, 1.0)
ob_cylinder_010.lineart.crease_threshold = 0.0
ob_cylinder_009.location = (0.0, -3.788, -0.1026)
ob_cylinder_009.rotation_euler = (1.571, 1.51e-07, 1.571)
ob_cylinder_009.scale = (0.68, 0.69, 0.85)
ob_cylinder_009.lock_rotations_4d = False
ob_cylinder_009.empty_display_type = 'ARROWS'
ob_cylinder_009.color = (0.0, 0.0, 0.0, 1.0)
ob_cylinder_009.lineart.crease_threshold = 0.0
ob_camera.location = (10.0, -10.0, 10.0)
ob_camera.rotation_euler = (1.047, 0.0, 0.7854)
ob_camera.lock_rotations_4d = False
ob_camera.empty_display_type = 'ARROWS'
ob_camera.color = (0.0, 0.0, 0.0, 1.0)
ob_camera.lineart.crease_threshold = 0.0
ob_sphere.location = (-0.02993, 0.1261, 0.07312)
ob_sphere.rotation_euler = (1.571, -0.0, 1.571)
ob_sphere.lock_rotations_4d = False
ob_sphere.empty_display_type = 'ARROWS'
ob_sphere.color = (0.0, 0.0, 0.0, 1.0)
ob_sphere.show_instancer_for_render = False
ob_sphere.instance_type = 'VERTS'
ob_sphere.use_instance_vertices_rotation = True
ob_sphere.lineart.crease_threshold = 0.0
ob_lamp_001.parent = ob_sphere
ob_lamp_001.matrix_parent_inverse = Matrix(((-4.371e-08, 1.0, -2.118e-22, -0.1261), (4.371e-08, 1.911e-15, 1.0, -0.07312), (1.0, 4.371e-08, -4.371e-08, 0.02993), (0.0, 0.0, 0.0, 1.0)))
ob_lamp_001.location = (-0.02993, 0.1261, 0.07312)
ob_lamp_001.rotation_euler = (1.571, -0.0, 1.571)
ob_lamp_001.lock_rotations_4d = False
ob_lamp_001.empty_display_type = 'ARROWS'
ob_lamp_001.color = (0.0, 0.0, 0.0, 1.0)
ob_lamp_001.lineart.crease_threshold = 0.0

# ---- collection membership
col_collection_1.objects.link(ob_cylinder_008)
col_collection_1.objects.link(ob_cylinder_005)
col_collection_1.objects.link(ob_cylinder_004)
col_collection_1.objects.link(ob_cylinder_002)
col_collection_1.objects.link(ob_plane_001)
col_collection_1.objects.link(ob_cylinder_001)
col_collection_1.objects.link(ob_plane)
col_collection_1.objects.link(ob_cube_001)
col_collection_1.objects.link(ob_cube)
col_collection_1.objects.link(ob_plane_011)
col_collection_1.objects.link(ob_plane_010)
col_collection_1.objects.link(ob_cylinder_024)
col_collection_1.objects.link(ob_cylinder_023)
col_collection_1.objects.link(ob_plane_009)
col_collection_1.objects.link(ob_plane_008)
col_collection_1.objects.link(ob_plane_004)
col_collection_1.objects.link(ob_cube_005)
col_collection_1.objects.link(ob_cylinder_007)
col_collection_1.objects.link(ob_cylinder_006)
col_collection_1.objects.link(ob_cylinder_003)
col_collection_1.objects.link(ob_cylinder)
col_collection_1.objects.link(ob_cylinder_012)
col_collection_1.objects.link(ob_cylinder_011)
col_collection_1.objects.link(ob_cylinder_010)
col_collection_1.objects.link(ob_cylinder_009)
col_collection_2.objects.link(ob_camera)
col_collection_3.objects.link(ob_sphere)
col_collection_3.objects.link(ob_lamp_001)

# ---- scene / render settings (as saved in the file)
scene.camera = ob_camera
scene.frame_start = 1; scene.frame_end = 250; scene.frame_set(1)
scene.render.engine = 'BLENDER_EEVEE_NEXT'
scene.render.image_settings.color_mode = 'RGB'
scene.render.image_settings.compression = 90
scene.render.resolution_x = 128
scene.render.resolution_y = 128
scene.render.pixel_aspect_x = 100.0
scene.render.pixel_aspect_y = 100.0
scene.render.fps = 25
scene.render.dither_intensity = 0.0
scene.render.use_compositing = False
scene.render.use_sequencer = False
scene.render.bake_margin = 2
scene.render.bake_bias = 0.0
scene.render.use_stamp_time = False
scene.render.use_stamp_date = False
scene.render.use_stamp_frame = False
scene.render.use_stamp_camera = False
scene.render.use_stamp_scene = False
scene.render.use_stamp_filename = False
scene.render.use_stamp_render_time = False
scene.render.stamp_font_size = 0
scene.cycles.use_denoising = False
scene.cycles.samples = 10
scene.cycles.sampling_pattern = 'TABULATED_SOBOL'
scene.cycles.light_sampling_threshold = 0.0
scene.cycles.use_adaptive_sampling = False
scene.cycles.use_light_tree = False
scene.cycles.blur_glossy = 0.0
scene.cycles.volume_bounces = 1
scene.cycles.pixel_filter_type = 'GAUSSIAN'
scene.cycles.sample_clamp_indirect = 0.0
scene.view_settings.view_transform = 'Raw'
bpy.context.view_layer.update()
